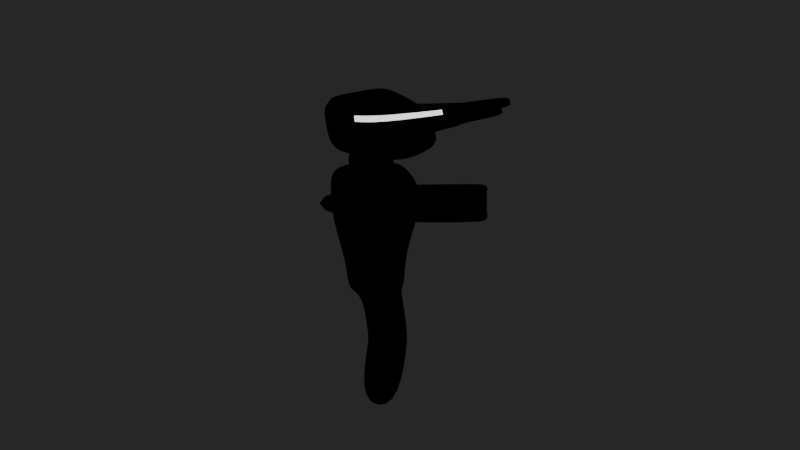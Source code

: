 # Source: Outline_Cell_Shading.blend  (saved by Blender 3.3.6; exported with 4.5.12 LTS)
import bpy
from mathutils import Matrix  # noqa: F401  (used for matrix-valued properties, if any)

bpy.ops.wm.read_factory_settings(use_empty=True)
scene = bpy.context.scene
scene.name = 'Scene'

# ---- collections
col_collection = bpy.data.collections.new('Collection'); scene.collection.children.link(col_collection)
col_testings = bpy.data.collections.new('Testings'); scene.collection.children.link(col_testings)

# ---- materials (node trees are filled in below, after node groups)
mat_material_001 = bpy.data.materials.new('Material.001')
mat_material_001.use_transparent_shadow = False
mat_material = bpy.data.materials.new('Material')
mat_material.alpha_threshold = 0.0
mat_material.use_transparent_shadow = False
mat_material.roughness = 0.5
mat_material.line_color = (0.0, 0.0, 0.0, 1.0)
mat_line = bpy.data.materials.new('Line')
mat_line.use_backface_culling = True

# ---- node groups
ng_auto_smooth = bpy.data.node_groups.new('Auto Smooth', 'GeometryNodeTree')
_s = ng_auto_smooth.interface.new_socket(name='Geometry', in_out='OUTPUT', socket_type='NodeSocketGeometry')
_s = ng_auto_smooth.interface.new_socket(name='Geometry', in_out='INPUT', socket_type='NodeSocketGeometry')
_s = ng_auto_smooth.interface.new_socket(name='Angle', in_out='INPUT', socket_type='NodeSocketFloat')
_s.subtype = 'ANGLE'
_s.min_value = 0.0
_s.max_value = 3.142
ng_auto_smooth.is_modifier = True
_N = ng_auto_smooth.nodes; _L = ng_auto_smooth.links
n0 = _N.new('NodeGroupOutput'); n0.name = 'Group Output'; n0.location = (480, -100)
n1 = _N.new('NodeGroupInput'); n1.name = 'Group Input'; n1.location = (-420, -300)
n2 = _N.new('NodeGroupInput'); n2.name = 'Group Input.001'; n2.location = (-60, -100)
n3 = _N.new('GeometryNodeSetShadeSmooth'); n3.name = 'Set Shade Smooth'; n3.location = (120, -100)
n3.domain = 'EDGE'
n4 = _N.new('GeometryNodeSetShadeSmooth'); n4.name = 'Set Shade Smooth.001'; n4.location = (300, -100)
n5 = _N.new('GeometryNodeInputMeshEdgeAngle'); n5.name = 'Edge Angle'; n5.location = (-420, -220)
n6 = _N.new('GeometryNodeInputEdgeSmooth'); n6.name = 'Is Edge Smooth'; n6.location = (-60, -160)
n7 = _N.new('GeometryNodeInputShadeSmooth'); n7.name = 'Is Face Smooth'; n7.location = (-240, -340)
n8 = _N.new('FunctionNodeBooleanMath'); n8.name = 'Boolean Math'; n8.location = (-60, -220)
n9 = _N.new('FunctionNodeCompare'); n9.name = 'Compare'; n9.location = (-240, -180)
n9.operation = 'LESS_EQUAL'
_L.new(n5.outputs[0], n9.inputs[0])
_L.new(n4.outputs[0], n0.inputs[0])
_L.new(n1.outputs[1], n9.inputs[1])
_L.new(n9.outputs[0], n8.inputs[0])
_L.new(n7.outputs[0], n8.inputs[1])
_L.new(n2.outputs[0], n3.inputs[0])
_L.new(n6.outputs[0], n3.inputs[1])
_L.new(n3.outputs[0], n4.inputs[0])
_L.new(n8.outputs[0], n3.inputs[2])
n0.is_active_output = True

# ---- material node trees
mat_material_001.use_nodes = True; mat_material_001.node_tree.nodes.clear()
_N = mat_material_001.node_tree.nodes; _L = mat_material_001.node_tree.links
n0 = _N.new('ShaderNodeBsdfPrincipled'); n0.name = 'Principled BSDF'; n0.location = (10, 300)
n0.distribution = 'GGX'
n0.subsurface_method = 'RANDOM_WALK_SKIN'
n0.inputs[3].default_value = 1.45
n0.inputs[27].default_value = (0.03968, 0.03968, 0.03968, 1.0)
n0.inputs[28].default_value = 1.0
n1 = _N.new('ShaderNodeOutputMaterial'); n1.name = 'Material Output'; n1.location = (300, 300)
_L.new(n0.outputs[0], n1.inputs[0])
n1.is_active_output = True
mat_material.use_nodes = True; mat_material.node_tree.nodes.clear()
_N = mat_material.node_tree.nodes; _L = mat_material.node_tree.links
n0 = _N.new('ShaderNodeShaderToRGB'); n0.name = 'Shader to RGB'; n0.location = (-517, 253)
n1 = _N.new('ShaderNodeOutputMaterial'); n1.name = 'Material Output'; n1.location = (741, 279)
n2 = _N.new('ShaderNodeEmission'); n2.name = 'Emission'; n2.location = (301, 398)
n3 = _N.new('ShaderNodeBsdfPrincipled'); n3.name = 'Principled BSDF'; n3.location = (-861, 322)
n3.distribution = 'GGX'
n3.subsurface_method = 'RANDOM_WALK_SKIN'
n3.inputs[0].default_value = (0.8, 0.3327, 0.06971, 1.0)
n3.inputs[3].default_value = 1.45
n3.inputs[27].default_value = (0.0, 0.0, 0.0, 1.0)
n3.inputs[28].default_value = 1.0
n4 = _N.new('ShaderNodeMixShader'); n4.name = 'Mix Shader'; n4.location = (462, 313)
n4.inputs[0].default_value = 0.0
n5 = _N.new('ShaderNodeValToRGB'); n5.name = 'ColorRamp'; n5.location = (-247, 140)
n5.color_ramp.interpolation = 'CONSTANT'
while len(n5.color_ramp.elements) > 1: n5.color_ramp.elements.remove(n5.color_ramp.elements[-1])
n5.color_ramp.elements[0].position = 0.0; n5.color_ramp.elements[0].color = (0.009134, 0.004025, 0.001821, 1.0)
_e = n5.color_ramp.elements.new(0.2136); _e.color = (0.02217, 0.008568, 0.002732, 1.0)
_e = n5.color_ramp.elements.new(0.5136); _e.color = (0.2961, 0.1195, 0.02029, 1.0)
_e = n5.color_ramp.elements.new(0.7727); _e.color = (0.7835, 0.5711, 0.2747, 1.0)
n6 = _N.new('NodeUndefined'); n6.name = 'Mix'; n6.location = (52, 371)
n6.inputs[0].default_value = 0.5
n6.inputs[1].default_value = (0.5, 0.5, 0.5)
n6.inputs[2].default_value = 0.0
n6.inputs[3].default_value = 0.0
n6.inputs[4].default_value = (0.0, 0.0, 0.0)
n6.inputs[5].default_value = (0.0, 0.0, 0.0)
_L.new(n3.outputs[0], n0.inputs[0])
_L.new(n0.outputs[0], n5.inputs[0])
_L.new(n5.outputs[0], n6.inputs[7])
_L.new(n0.outputs[0], n6.inputs[6])
_L.new(n6.outputs[2], n2.inputs[0])
_L.new(n2.outputs[0], n4.inputs[1])
_L.new(n3.outputs[0], n4.inputs[2])
_L.new(n4.outputs[0], n1.inputs[0])
n1.is_active_output = True
mat_line.use_nodes = True; mat_line.node_tree.nodes.clear()
_N = mat_line.node_tree.nodes; _L = mat_line.node_tree.links
n0 = _N.new('ShaderNodeOutputMaterial'); n0.name = 'Material Output'; n0.location = (300, 300)
n0.target = 'CYCLES'
n1 = _N.new('ShaderNodeEmission'); n1.name = 'Emission'; n1.location = (-60, 306)
n1.inputs[0].default_value = (0.0, 0.0, 0.0, 1.0)
n2 = _N.new('ShaderNodeOutputMaterial'); n2.name = 'Material Output.001'; n2.location = (0, 0)
n2.target = 'EEVEE'
n3 = _N.new('ShaderNodeMixShader'); n3.name = 'Mix Shader'; n3.location = (0, 0)
n3.label = 'Disable Shadow'
n3.hide = True
n4 = _N.new('ShaderNodeLightPath'); n4.name = 'Light Path'; n4.location = (0, 0)
n4.hide = True
n5 = _N.new('ShaderNodeBsdfTransparent'); n5.name = 'Transparent BSDF'; n5.location = (0, 0)
n5.hide = True
_L.new(n1.outputs[0], n0.inputs[0])
_L.new(n1.outputs[0], n3.inputs[1])
_L.new(n3.outputs[0], n2.inputs[0])
_L.new(n4.outputs[1], n3.inputs[0])
_L.new(n5.outputs[0], n3.inputs[2])
n0.is_active_output = True

# ---- world
world_world = bpy.data.worlds.new('World'); scene.world = world_world
world_world.use_nodes = True; world_world.node_tree.nodes.clear()
_N = world_world.node_tree.nodes; _L = world_world.node_tree.links
n0 = _N.new('ShaderNodeOutputWorld'); n0.name = 'World Output'; n0.location = (300, 300)
n1 = _N.new('ShaderNodeBackground'); n1.name = 'Background'; n1.location = (10, 300)
n1.inputs[0].default_value = (0.01885, 0.01885, 0.01885, 1.0)
_L.new(n1.outputs[0], n0.inputs[0])
n0.is_active_output = True
world_world.color = (0.05088, 0.05088, 0.05088)
world_world.use_sun_shadow = False
world_world.sun_shadow_jitter_overblur = 0.0

# ---- cameras
cam_camera = bpy.data.cameras.new('Camera')
cam_camera.clip_end = 100.0
cam_camera.ortho_scale = 7.314

# ---- lights
light_sun = bpy.data.lights.new('Sun', 'SUN')
light_sun.transmission_factor = 0.0
light_sun.use_shadow = False
light_sun.energy = 7.29
light_sun.shadow_soft_size = 0.125
light_spot = bpy.data.lights.new('Spot', 'SPOT')
light_spot.color = (0.5926, 0.4077, 0.1459)
light_spot.transmission_factor = 0.0
light_spot.energy = 3000.0
light_spot.shadow_soft_size = 0.25
light_spot.use_absolute_resolution = True

# ---- meshes
me_plane = bpy.data.meshes.new('Plane')
me_plane.from_pydata([(-23.44, -23.44, 0.0), (-23.44, 23.44, 0.0), (0.0, -23.44, 0.0), (0.0, 23.44, 0.0)], [], [(0, 2, 3, 1)])
_uv = me_plane.uv_layers.new(name='UVMap')
_uv.uv.foreach_set('vector', [0.0, 0.0, 0.5, 0.0, 0.5, 1.0, 0.0, 1.0])
me_plane.materials.append(mat_material_001)
me_plane.update()
me_cube_003 = bpy.data.meshes.new('Cube.003')
me_cube_003.from_pydata([(-1.393, -0.8335, 0.7318), (-1.128, -1.072, 0.7152), (-1.315, -1.002, 0.7201), (-1.128, 0.9621, 0.8569), (-1.393, 0.725, 0.8404), (-1.315, 0.8927, 0.8521), (-1.678, -0.3338, -2.105), (-1.421, -0.571, -2.127), (-1.603, -0.5015, -2.12), (-1.42, 0.9621, -1.985), (-1.678, 0.725, -2.007), (-1.602, 0.8927, -1.991), (-1.422, -0.5151, -2.928), (-1.678, -0.2781, -2.905), (-1.603, -0.4457, -2.921), (-1.678, 0.725, -2.809), (-1.421, 0.9621, -2.786), (-1.603, 0.8927, -2.793), (-1.946, 1.346, 0.1487), (-2.208, 0.725, 0.1318), (-2.131, 0.8927, 0.1438), (-1.948, 1.346, -0.8), (-2.208, 0.725, -0.8175), (-2.132, 0.8927, -0.8052), (-2.208, -0.7179, -0.9241), (-1.949, -0.9562, -0.9417), (-2.132, -0.8864, -0.9366), (-2.208, -0.7842, 0.02404), (-1.947, -1.022, 0.007042), (-2.131, -0.9526, 0.01202), (0.0, -1.072, 0.7152), (0.0, -1.022, 0.007042), (0.0, -0.571, -2.127), (0.0, -0.5151, -2.928), (0.0, -0.9562, -0.9417), (0.0, 0.9621, 0.8569), (4.839e-08, 1.346, 0.1487), (4.839e-08, 1.346, -0.8), (0.0, 0.9621, -1.985), (0.0, 0.9621, -2.786), (-1.508, 0.03135, -4.383), (-1.508, 1.08, -4.235), (-0.2241, 0.03135, -4.383), (-0.2241, 1.08, -4.235), (-1.508, -0.2642, -6.482), (-1.508, 0.0543, -4.507), (-1.508, 0.7815, -6.651), (-1.508, 1.1, -4.676), (-0.2241, -0.2642, -6.482), (-0.2241, 0.0543, -4.507), (-0.2241, 0.7815, -6.651), (-0.2241, 1.1, -4.676), (-0.2241, -0.1785, -2.896), (-0.2241, 0.877, -2.794), (-1.508, -0.1785, -2.896), (-1.508, 0.877, -2.794), (1.393, -0.8335, 0.7318), (1.128, -1.072, 0.7152), (1.315, -1.002, 0.7201), (1.128, 0.9621, 0.8569), (1.393, 0.725, 0.8404), (1.315, 0.8927, 0.8521), (1.678, -0.3338, -2.105), (1.421, -0.571, -2.127), (1.603, -0.5015, -2.12), (1.42, 0.9621, -1.985), (1.678, 0.725, -2.007), (1.602, 0.8927, -1.991), (1.422, -0.5151, -2.928), (1.678, -0.2781, -2.905), (1.603, -0.4457, -2.921), (1.678, 0.725, -2.809), (1.421, 0.9621, -2.786), (1.603, 0.8927, -2.793), (1.946, 1.346, 0.1487), (2.208, 0.725, 0.1318), (2.131, 0.8927, 0.1438), (1.948, 1.346, -0.8), (2.208, 0.725, -0.8175), (2.132, 0.8927, -0.8052), (2.208, -0.7179, -0.9241), (1.949, -0.9562, -0.9417), (2.132, -0.8864, -0.9366), (2.208, -0.7842, 0.02404), (1.947, -1.022, 0.007042), (2.131, -0.9526, 0.01202), (1.508, 0.03135, -4.383), (1.508, 1.08, -4.235), (0.2241, 0.03135, -4.383), (0.2241, 1.08, -4.235), (1.508, -0.2642, -6.482), (1.508, 0.0543, -4.507), (1.508, 0.7815, -6.651), (1.508, 1.1, -4.676), (0.2241, -0.2642, -6.482), (0.2241, 0.0543, -4.507), (0.2241, 0.7815, -6.651), (0.2241, 1.1, -4.676), (0.2241, -0.1785, -2.896), (0.2241, 0.877, -2.794), (1.508, -0.1785, -2.896), (1.508, 0.877, -2.794), (-1.0, -0.6736, 1.288), (-1.0, 1.176, 1.118), (-1.0, 0.5681, 3.056), (-0.64, 1.653, 2.472), (-0.64, 2.011, 1.495), (-1.0, -0.8068, 1.835), (-1.0, -0.8996, 2.45), (-1.0, 0.7662, 2.378), (-1.0, 0.9644, 1.699), (-0.64, 1.773, 2.147), (-0.64, 1.892, 1.821), (-1.0, 0.6933, 1.089), (-1.0, 0.185, 3.039), (-1.0, 0.5817, 1.709), (-1.0, 0.3983, 2.413), (-1.0, -1.274, 2.358), (-1.0, -1.071, 1.451), (-1.0, -1.188, 1.791), (-1.0, -0.9554, 2.813), (-1.0, -1.251, 2.488), (-1.0, -1.183, 2.619), (-1.0, -1.079, 2.734), (-1.095, -0.7594, 1.856), (-1.095, 0.3544, 2.389), (-1.095, -0.8452, 2.423), (-1.095, 0.5238, 1.739), (4.259e-08, 1.176, 1.118), (4.259e-08, 2.011, 1.495), (4.259e-08, 0.6933, 1.089), (4.259e-08, 0.5681, 3.056), (4.259e-08, -0.6736, 1.288), (4.259e-08, 1.653, 2.472), (4.259e-08, 1.892, 1.821), (4.259e-08, 1.773, 2.147), (4.259e-08, 0.185, 3.039), (4.259e-08, -1.188, 1.791), (4.259e-08, -1.071, 1.451), (4.259e-08, -1.079, 2.734), (4.259e-08, -1.183, 2.619), (4.259e-08, -1.251, 2.488), (4.259e-08, -0.9554, 2.813), (4.259e-08, -1.274, 2.358), (1.0, -0.6736, 1.288), (1.0, 1.176, 1.118), (1.0, 0.5681, 3.056), (0.64, 1.653, 2.472), (0.64, 2.011, 1.495), (1.0, -0.8068, 1.835), (1.0, -0.8996, 2.45), (1.0, 0.7662, 2.378), (1.0, 0.9644, 1.699), (0.64, 1.773, 2.147), (0.64, 1.892, 1.821), (1.0, 0.6933, 1.089), (1.0, 0.185, 3.039), (1.0, 0.5817, 1.709), (1.0, 0.3983, 2.413), (1.0, -1.274, 2.358), (1.0, -1.071, 1.451), (1.0, -1.188, 1.791), (1.0, -0.9554, 2.813), (1.0, -1.251, 2.488), (1.0, -1.183, 2.619), (1.0, -1.079, 2.734), (1.095, -0.7594, 1.856), (1.095, 0.3544, 2.389), (1.095, -0.8452, 2.423), (1.095, 0.5238, 1.739), (9.003e-09, 0.6808, 0.5412), (9.003e-09, 0.6808, 1.421), (9.003e-09, -0.6053, 0.5412), (9.003e-09, -0.6053, 1.421), (-0.1254, -0.5929, 0.5412), (-0.1254, -0.5929, 1.421), (-0.2461, -0.5563, 0.5412), (-0.2461, -0.5563, 1.421), (-0.3573, -0.4969, 0.5412), (-0.3573, -0.4969, 1.421), (-0.4547, -0.4169, 0.5412), (-0.4547, -0.4169, 1.421), (-0.5347, -0.3195, 0.5412), (-0.5347, -0.3195, 1.421), (-0.5941, -0.2083, 0.5412), (-0.5941, -0.2083, 1.421), (-0.6307, -0.08769, 0.5412), (-0.6307, -0.08769, 1.421), (-0.643, 0.03776, 0.5412), (-0.643, 0.03776, 1.421), (-0.6307, 0.1632, 0.5412), (-0.6307, 0.1632, 1.421), (-0.5941, 0.2838, 0.5412), (-0.5941, 0.2838, 1.421), (-0.5347, 0.395, 0.5412), (-0.5347, 0.395, 1.421), (-0.4547, 0.4925, 0.5412), (-0.4547, 0.4925, 1.421), (-0.3573, 0.5724, 0.5412), (-0.3573, 0.5724, 1.421), (-0.2461, 0.6318, 0.5412), (-0.2461, 0.6318, 1.421), (-0.1254, 0.6684, 0.5412), (-0.1254, 0.6684, 1.421), (0.1254, -0.5929, 0.5412), (0.1254, -0.5929, 1.421), (0.2461, -0.5563, 0.5412), (0.2461, -0.5563, 1.421), (0.3573, -0.4969, 0.5412), (0.3573, -0.4969, 1.421), (0.4547, -0.4169, 0.5412), (0.4547, -0.4169, 1.421), (0.5347, -0.3195, 0.5412), (0.5347, -0.3195, 1.421), (0.5941, -0.2083, 0.5412), (0.5941, -0.2083, 1.421), (0.6307, -0.08769, 0.5412), (0.6307, -0.08769, 1.421), (0.643, 0.03776, 0.5412), (0.643, 0.03776, 1.421), (0.6307, 0.1632, 0.5412), (0.6307, 0.1632, 1.421), (0.5941, 0.2838, 0.5412), (0.5941, 0.2838, 1.421), (0.5347, 0.395, 0.5412), (0.5347, 0.395, 1.421), (0.4547, 0.4925, 0.5412), (0.4547, 0.4925, 1.421), (0.3573, 0.5724, 0.5412), (0.3573, 0.5724, 1.421), (0.2461, 0.6318, 0.5412), (0.2461, 0.6318, 1.421), (0.1254, 0.6684, 0.5412), (0.1254, 0.6684, 1.421), (-1.37, 0.2321, 2.324), (-1.37, 0.3628, 1.822), (-1.37, -0.6938, 2.35), (-1.37, -0.6275, 1.912), (-1.19, -0.7594, 1.856), (-1.19, -0.8452, 2.423), (-1.19, 0.5238, 1.739), (-1.19, 0.3544, 2.389), (-1.332, 2.606, 2.461), (-1.228, 2.606, 2.461), (-1.228, 2.659, 2.256), (-1.332, 2.659, 2.256), (-1.37, 2.596, 2.497), (-1.19, 2.596, 2.497), (-1.19, 2.669, 2.22), (-1.37, 2.669, 2.22), (-1.332, 4.167, 2.694), (-1.228, 4.167, 2.694), (-1.228, 4.197, 2.58), (-1.332, 4.197, 2.58), (-1.095, 0.5238, 1.739), (-1.095, -0.8452, 2.423), (-1.095, -0.7594, 1.856), (-1.095, 0.3544, 2.389), (-1.37, 0.2757, 2.156), (-1.37, 0.3193, 1.989), (-1.37, -0.6496, 2.058), (-1.37, -0.6717, 2.204), (-1.19, -0.788, 2.045), (-1.19, -0.8166, 2.234), (-1.19, 0.4109, 2.173), (-1.19, 0.4674, 1.956), (-1.37, 2.621, 2.405), (-1.37, 2.645, 2.312), (-1.19, 2.621, 2.405), (-1.19, 2.645, 2.312), (-1.332, 2.624, 2.393), (-1.332, 2.641, 2.324), (-1.228, 2.624, 2.393), (-1.228, 2.641, 2.324), (-1.332, 4.177, 2.656), (-1.332, 4.187, 2.618), (-1.228, 4.177, 2.656), (-1.228, 4.187, 2.618), (-1.095, 0.4674, 1.956), (-1.095, 0.4109, 2.173), (-1.095, -0.8166, 2.234), (-1.095, -0.788, 2.045), (-1.19, 2.58, 2.2), (-1.19, 2.504, 2.493), (-1.37, 2.499, 2.49), (-1.37, 2.573, 2.203), (-1.37, 2.548, 2.299), (-1.37, 2.524, 2.394), (-1.19, 2.529, 2.395), (-1.19, 2.555, 2.297), (-1.37, -0.5663, 2.346), (-1.37, -0.4911, 1.899), (-1.19, -0.5827, 1.84), (-1.19, -0.68, 2.419), (-1.095, -0.68, 2.419), (-1.095, -0.5827, 1.84), (-1.37, -0.5162, 2.048), (-1.37, -0.5412, 2.197), (-1.095, -0.6476, 2.226), (-1.095, -0.6151, 2.033), (1.37, 0.2321, 2.324), (1.37, 0.3628, 1.822), (1.37, -0.6938, 2.35), (1.37, -0.6275, 1.912), (1.19, -0.7594, 1.856), (1.19, -0.8452, 2.423), (1.19, 0.5238, 1.739), (1.19, 0.3544, 2.389), (1.332, 2.606, 2.461), (1.228, 2.606, 2.461), (1.228, 2.659, 2.256), (1.332, 2.659, 2.256), (1.37, 2.596, 2.497), (1.19, 2.596, 2.497), (1.19, 2.669, 2.22), (1.37, 2.669, 2.22), (1.332, 4.167, 2.694), (1.228, 4.167, 2.694), (1.228, 4.197, 2.58), (1.332, 4.197, 2.58), (1.095, 0.5238, 1.739), (1.095, -0.8452, 2.423), (1.095, -0.7594, 1.856), (1.095, 0.3544, 2.389), (1.37, 0.2757, 2.156), (1.37, 0.3193, 1.989), (1.37, -0.6496, 2.058), (1.37, -0.6717, 2.204), (1.19, -0.788, 2.045), (1.19, -0.8166, 2.234), (1.19, 0.4109, 2.173), (1.19, 0.4674, 1.956), (1.37, 2.621, 2.405), (1.37, 2.645, 2.312), (1.19, 2.621, 2.405), (1.19, 2.645, 2.312), (1.332, 2.624, 2.393), (1.332, 2.641, 2.324), (1.228, 2.624, 2.393), (1.228, 2.641, 2.324), (1.332, 4.177, 2.656), (1.332, 4.187, 2.618), (1.228, 4.177, 2.656), (1.228, 4.187, 2.618), (1.095, 0.4674, 1.956), (1.095, 0.4109, 2.173), (1.095, -0.8166, 2.234), (1.095, -0.788, 2.045), (1.19, 2.58, 2.2), (1.19, 2.504, 2.493), (1.37, 2.499, 2.49), (1.37, 2.573, 2.203), (1.37, 2.548, 2.299), (1.37, 2.524, 2.394), (1.19, 2.529, 2.395), (1.19, 2.555, 2.297), (1.37, -0.5663, 2.346), (1.37, -0.4911, 1.899), (1.19, -0.5827, 1.84), (1.19, -0.68, 2.419), (1.095, -0.68, 2.419), (1.095, -0.5827, 1.84), (1.37, -0.5162, 2.048), (1.37, -0.5412, 2.197), (1.095, -0.6476, 2.226), (1.095, -0.6151, 2.033), (-2.602, 3.268, -0.007019), (-2.602, -1.47, -0.007019), (-2.602, 3.268, -0.8519), (-2.602, -1.47, -0.8519), (-3.662, 3.268, -0.007019), (-3.662, -1.47, -0.007019), (-3.662, 3.268, -0.8519), (-3.662, -1.47, -0.8519), (2.602, 3.268, -0.007019), (2.602, -1.47, -0.007019), (2.602, 3.268, -0.8519), (2.602, -1.47, -0.8519), (3.662, 3.268, -0.007019), (3.662, -1.47, -0.007019), (3.662, 3.268, -0.8519), (3.662, -1.47, -0.8519), (-2.719, -0.05988, -0.4079), (-2.097, -0.05988, -0.4079), (-2.719, -0.06163, -0.4688), (-2.097, -0.06163, -0.4688), (-2.719, -0.07522, -0.5282), (-2.097, -0.07522, -0.5282), (-2.719, -0.1002, -0.5839), (-2.097, -0.1002, -0.5839), (-2.719, -0.1355, -0.6336), (-2.097, -0.1355, -0.6336), (-2.719, -0.1798, -0.6754), (-2.097, -0.1798, -0.6754), (-2.719, -0.2314, -0.7078), (-2.097, -0.2314, -0.7078), (-2.719, -0.2884, -0.7295), (-2.097, -0.2884, -0.7295), (-2.719, -0.3485, -0.7397), (-2.097, -0.3485, -0.7397), (-2.719, -0.4094, -0.738), (-2.097, -0.4094, -0.738), (-2.719, -0.4689, -0.7244), (-2.097, -0.4689, -0.7244), (-2.719, -0.5245, -0.6994), (-2.097, -0.5245, -0.6994), (-2.719, -0.5742, -0.6641), (-2.097, -0.5742, -0.6641), (-2.719, -0.6161, -0.6198), (-2.097, -0.6161, -0.6198), (-2.719, -0.6485, -0.5682), (-2.097, -0.6485, -0.5682), (-2.719, -0.6702, -0.5112), (-2.097, -0.6702, -0.5112), (-2.719, -0.6803, -0.4511), (-2.097, -0.6803, -0.4511), (-2.719, -0.6786, -0.3902), (-2.097, -0.6786, -0.3902), (-2.719, -0.665, -0.3307), (-2.097, -0.665, -0.3307), (-2.719, -0.6401, -0.2751), (-2.097, -0.6401, -0.2751), (-2.719, -0.6048, -0.2254), (-2.097, -0.6048, -0.2254), (-2.719, -0.5604, -0.1835), (-2.097, -0.5604, -0.1835), (-2.719, -0.5088, -0.1511), (-2.097, -0.5088, -0.1511), (-2.719, -0.4518, -0.1294), (-2.097, -0.4518, -0.1294), (-2.719, -0.3917, -0.1192), (-2.097, -0.3917, -0.1192), (-2.719, -0.3308, -0.121), (-2.097, -0.3308, -0.121), (-2.719, -0.2714, -0.1346), (-2.097, -0.2714, -0.1346), (-2.719, -0.2157, -0.1595), (-2.097, -0.2157, -0.1595), (-2.719, -0.166, -0.1948), (-2.097, -0.166, -0.1948), (-2.719, -0.1242, -0.2392), (-2.097, -0.1242, -0.2392), (-2.719, -0.09177, -0.2908), (-2.097, -0.09177, -0.2908), (-2.719, -0.07006, -0.3478), (-2.097, -0.07006, -0.3478), (2.719, -0.05988, -0.4079), (2.097, -0.05988, -0.4079), (2.719, -0.06163, -0.4688), (2.097, -0.06163, -0.4688), (2.719, -0.07522, -0.5282), (2.097, -0.07522, -0.5282), (2.719, -0.1002, -0.5839), (2.097, -0.1002, -0.5839), (2.719, -0.1355, -0.6336), (2.097, -0.1355, -0.6336), (2.719, -0.1798, -0.6754), (2.097, -0.1798, -0.6754), (2.719, -0.2314, -0.7078), (2.097, -0.2314, -0.7078), (2.719, -0.2884, -0.7295), (2.097, -0.2884, -0.7295), (2.719, -0.3485, -0.7397), (2.097, -0.3485, -0.7397), (2.719, -0.4094, -0.738), (2.097, -0.4094, -0.738), (2.719, -0.4689, -0.7244), (2.097, -0.4689, -0.7244), (2.719, -0.5245, -0.6994), (2.097, -0.5245, -0.6994), (2.719, -0.5742, -0.6641), (2.097, -0.5742, -0.6641), (2.719, -0.6161, -0.6198), (2.097, -0.6161, -0.6198), (2.719, -0.6485, -0.5682), (2.097, -0.6485, -0.5682), (2.719, -0.6702, -0.5112), (2.097, -0.6702, -0.5112), (2.719, -0.6803, -0.4511), (2.097, -0.6803, -0.4511), (2.719, -0.6786, -0.3902), (2.097, -0.6786, -0.3902), (2.719, -0.665, -0.3307), (2.097, -0.665, -0.3307), (2.719, -0.6401, -0.2751), (2.097, -0.6401, -0.2751), (2.719, -0.6048, -0.2254), (2.097, -0.6048, -0.2254), (2.719, -0.5604, -0.1835), (2.097, -0.5604, -0.1835), (2.719, -0.5088, -0.1511), (2.097, -0.5088, -0.1511), (2.719, -0.4518, -0.1294), (2.097, -0.4518, -0.1294), (2.719, -0.3917, -0.1192), (2.097, -0.3917, -0.1192), (2.719, -0.3308, -0.121), (2.097, -0.3308, -0.121), (2.719, -0.2714, -0.1346), (2.097, -0.2714, -0.1346), (2.719, -0.2157, -0.1595), (2.097, -0.2157, -0.1595), (2.719, -0.166, -0.1948), (2.097, -0.166, -0.1948), (2.719, -0.1242, -0.2392), (2.097, -0.1242, -0.2392), (2.719, -0.09177, -0.2908), (2.097, -0.09177, -0.2908), (2.719, -0.07006, -0.3478), (2.097, -0.07006, -0.3478)], [], [(27, 0, 4, 19), (32, 7, 12, 33), (31, 30, 1, 28), (31, 28, 25, 34), (6, 10, 15, 13), (27, 19, 22, 24), (34, 25, 7, 32), (24, 22, 10, 6), (0, 27, 29, 2), (2, 29, 28, 1), (3, 18, 20, 5), (5, 20, 19, 4), (18, 21, 23, 20), (20, 23, 22, 19), (25, 28, 29, 26), (26, 29, 27, 24), (21, 9, 11, 23), (23, 11, 10, 22), (7, 25, 26, 8), (8, 26, 24, 6), (15, 10, 11, 17), (17, 11, 9, 16), (6, 13, 14, 8), (8, 14, 12, 7), (9, 38, 39, 16), (21, 37, 38, 9), (18, 36, 37, 21), (18, 3, 35, 36), (3, 5, 4, 0, 2, 1, 30, 35), (43, 51, 47, 41), (44, 45, 47, 46), (46, 47, 51, 50), (50, 51, 49, 48), (48, 49, 45, 44), (46, 50, 48, 44), (42, 49, 51, 43), (41, 47, 45, 40), (40, 45, 49, 42), (14, 54, 52, 33, 12), (39, 53, 55, 17, 16), (41, 40, 54, 55), (43, 41, 55, 53), (52, 42, 43, 53), (54, 40, 42, 52), (15, 17, 55, 54, 14, 13), (33, 52, 53, 39), (83, 75, 60, 56), (32, 33, 68, 63), (31, 84, 57, 30), (31, 34, 81, 84), (62, 69, 71, 66), (83, 80, 78, 75), (34, 32, 63, 81), (80, 62, 66, 78), (56, 58, 85, 83), (58, 57, 84, 85), (59, 61, 76, 74), (61, 60, 75, 76), (74, 76, 79, 77), (76, 75, 78, 79), (81, 82, 85, 84), (82, 80, 83, 85), (77, 79, 67, 65), (79, 78, 66, 67), (63, 64, 82, 81), (64, 62, 80, 82), (71, 73, 67, 66), (73, 72, 65, 67), (62, 64, 70, 69), (64, 63, 68, 70), (65, 72, 39, 38), (77, 65, 38, 37), (74, 77, 37, 36), (74, 36, 35, 59), (59, 35, 30, 57, 58, 56, 60, 61), (89, 87, 93, 97), (90, 92, 93, 91), (92, 96, 97, 93), (96, 94, 95, 97), (94, 90, 91, 95), (92, 90, 94, 96), (88, 89, 97, 95), (87, 86, 91, 93), (86, 88, 95, 91), (70, 68, 33, 98, 100), (39, 72, 73, 101, 99), (87, 101, 100, 86), (89, 99, 101, 87), (98, 99, 89, 88), (100, 98, 88, 86), (71, 69, 70, 100, 101, 73), (33, 39, 99, 98), (114, 136, 131, 104), (107, 102, 118, 119), (109, 104, 105, 111), (135, 111, 105, 133), (103, 110, 112, 106), (110, 109, 111, 112), (116, 114, 104, 109), (113, 115, 110, 103), (134, 112, 111, 135), (108, 120, 114, 116), (102, 107, 115, 113), (129, 106, 112, 134), (130, 132, 102, 113), (131, 133, 105, 104), (132, 138, 118, 102), (108, 107, 119, 117), (120, 108, 122, 123), (122, 108, 117, 121), (116, 115, 127, 125), (107, 108, 126, 124), (108, 116, 125, 126), (115, 107, 124, 127), (126, 125, 127, 124), (117, 143, 141, 121), (122, 121, 141, 140), (119, 137, 143, 117), (123, 122, 140, 139), (123, 139, 142, 120), (118, 138, 137, 119), (120, 142, 136, 114), (106, 129, 128, 103), (130, 113, 103, 128), (115, 116, 109, 110), (156, 146, 131, 136), (149, 161, 160, 144), (151, 153, 147, 146), (135, 133, 147, 153), (145, 148, 154, 152), (152, 154, 153, 151), (158, 151, 146, 156), (155, 145, 152, 157), (134, 135, 153, 154), (150, 158, 156, 162), (144, 155, 157, 149), (129, 134, 154, 148), (130, 155, 144, 132), (131, 146, 147, 133), (132, 144, 160, 138), (150, 159, 161, 149), (162, 165, 164, 150), (164, 163, 159, 150), (158, 167, 169, 157), (149, 166, 168, 150), (150, 168, 167, 158), (157, 169, 166, 149), (168, 166, 169, 167), (159, 163, 141, 143), (164, 140, 141, 163), (161, 159, 143, 137), (165, 139, 140, 164), (165, 162, 142, 139), (160, 161, 137, 138), (162, 156, 136, 142), (148, 145, 128, 129), (130, 128, 145, 155), (157, 152, 151, 158), (172, 173, 175, 174), (174, 175, 177, 176), (176, 177, 179, 178), (178, 179, 181, 180), (180, 181, 183, 182), (182, 183, 185, 184), (184, 185, 187, 186), (186, 187, 189, 188), (188, 189, 191, 190), (190, 191, 193, 192), (192, 193, 195, 194), (194, 195, 197, 196), (196, 197, 199, 198), (198, 199, 201, 200), (172, 174, 176, 178, 180, 182, 184, 186, 188, 190, 192, 194, 196, 198, 200, 202, 170), (200, 201, 203, 202), (202, 203, 171, 170), (173, 171, 203, 201, 199, 197, 195, 193, 191, 189, 187, 185, 183, 181, 179, 177, 175), (172, 204, 205, 173), (204, 206, 207, 205), (206, 208, 209, 207), (208, 210, 211, 209), (210, 212, 213, 211), (212, 214, 215, 213), (214, 216, 217, 215), (216, 218, 219, 217), (218, 220, 221, 219), (220, 222, 223, 221), (222, 224, 225, 223), (224, 226, 227, 225), (226, 228, 229, 227), (228, 230, 231, 229), (172, 170, 232, 230, 228, 226, 224, 222, 220, 218, 216, 214, 212, 210, 208, 206, 204), (230, 232, 233, 231), (232, 170, 171, 233), (173, 205, 207, 209, 211, 213, 215, 217, 219, 221, 223, 225, 227, 229, 231, 233, 171), (263, 239, 236, 261), (295, 256, 238, 292), (293, 241, 234, 290), (292, 238, 237, 291), (297, 290, 234, 258), (289, 282, 248, 269), (294, 257, 241, 293), (280, 255, 239, 263), (278, 254, 240, 265), (270, 242, 250, 274), (287, 284, 246, 266), (282, 285, 249, 248), (284, 283, 247, 246), (243, 242, 246, 247), (245, 244, 248, 249), (271, 245, 249, 267), (272, 243, 247, 268), (277, 252, 253, 275), (242, 243, 251, 250), (273, 244, 252, 277), (244, 245, 253, 252), (243, 272, 276, 251), (272, 273, 277, 276), (251, 276, 274, 250), (276, 277, 275, 274), (244, 273, 269, 248), (273, 272, 268, 269), (242, 270, 266, 246), (270, 271, 267, 266), (285, 286, 267, 249), (286, 287, 266, 267), (245, 271, 275, 253), (271, 270, 274, 275), (257, 279, 264, 241), (279, 278, 265, 264), (256, 281, 262, 238), (281, 280, 263, 262), (283, 288, 268, 247), (288, 289, 269, 268), (291, 296, 259, 235), (296, 297, 258, 259), (238, 262, 260, 237), (262, 263, 261, 260), (264, 265, 289, 288), (241, 264, 288, 283), (259, 258, 287, 286), (235, 259, 286, 285), (234, 241, 283, 284), (240, 235, 285, 282), (258, 234, 284, 287), (265, 240, 282, 289), (260, 261, 297, 296), (237, 260, 296, 291), (255, 294, 293, 239), (261, 236, 290, 297), (240, 292, 291, 235), (239, 293, 290, 236), (254, 295, 292, 240), (257, 294, 298, 279), (294, 255, 280, 298), (279, 298, 299, 278), (298, 280, 281, 299), (278, 299, 295, 254), (299, 281, 256, 295), (329, 327, 302, 305), (361, 358, 304, 322), (359, 356, 300, 307), (358, 357, 303, 304), (363, 324, 300, 356), (355, 335, 314, 348), (360, 359, 307, 323), (346, 329, 305, 321), (344, 331, 306, 320), (336, 340, 316, 308), (353, 332, 312, 350), (348, 314, 315, 351), (350, 312, 313, 349), (309, 313, 312, 308), (311, 315, 314, 310), (337, 333, 315, 311), (338, 334, 313, 309), (343, 341, 319, 318), (308, 316, 317, 309), (339, 343, 318, 310), (310, 318, 319, 311), (309, 317, 342, 338), (338, 342, 343, 339), (317, 316, 340, 342), (342, 340, 341, 343), (310, 314, 335, 339), (339, 335, 334, 338), (308, 312, 332, 336), (336, 332, 333, 337), (351, 315, 333, 352), (352, 333, 332, 353), (311, 319, 341, 337), (337, 341, 340, 336), (323, 307, 330, 345), (345, 330, 331, 344), (322, 304, 328, 347), (347, 328, 329, 346), (349, 313, 334, 354), (354, 334, 335, 355), (357, 301, 325, 362), (362, 325, 324, 363), (304, 303, 326, 328), (328, 326, 327, 329), (330, 354, 355, 331), (307, 349, 354, 330), (325, 352, 353, 324), (301, 351, 352, 325), (300, 350, 349, 307), (306, 348, 351, 301), (324, 353, 350, 300), (331, 355, 348, 306), (326, 362, 363, 327), (303, 357, 362, 326), (321, 305, 359, 360), (327, 363, 356, 302), (306, 301, 357, 358), (305, 302, 356, 359), (320, 306, 358, 361), (323, 345, 364, 360), (360, 364, 346, 321), (345, 344, 365, 364), (364, 365, 347, 346), (344, 320, 361, 365), (365, 361, 322, 347), (367, 369, 368, 366), (371, 370, 372, 373), (366, 368, 372, 370), (367, 366, 370, 371), (369, 367, 371, 373), (368, 369, 373, 372), (375, 374, 376, 377), (379, 381, 380, 378), (374, 378, 380, 376), (375, 379, 378, 374), (377, 381, 379, 375), (376, 380, 381, 377), (382, 383, 385, 384), (384, 385, 387, 386), (386, 387, 389, 388), (388, 389, 391, 390), (390, 391, 393, 392), (392, 393, 395, 394), (394, 395, 397, 396), (396, 397, 399, 398), (398, 399, 401, 400), (400, 401, 403, 402), (402, 403, 405, 404), (404, 405, 407, 406), (406, 407, 409, 408), (408, 409, 411, 410), (410, 411, 413, 412), (412, 413, 415, 414), (414, 415, 417, 416), (416, 417, 419, 418), (418, 419, 421, 420), (420, 421, 423, 422), (422, 423, 425, 424), (424, 425, 427, 426), (426, 427, 429, 428), (428, 429, 431, 430), (430, 431, 433, 432), (432, 433, 435, 434), (434, 435, 437, 436), (436, 437, 439, 438), (438, 439, 441, 440), (440, 441, 443, 442), (385, 383, 445, 443, 441, 439, 437, 435, 433, 431, 429, 427, 425, 423, 421, 419, 417, 415, 413, 411, 409, 407, 405, 403, 401, 399, 397, 395, 393, 391, 389, 387), (442, 443, 445, 444), (444, 445, 383, 382), (382, 384, 386, 388, 390, 392, 394, 396, 398, 400, 402, 404, 406, 408, 410, 412, 414, 416, 418, 420, 422, 424, 426, 428, 430, 432, 434, 436, 438, 440, 442, 444), (446, 448, 449, 447), (448, 450, 451, 449), (450, 452, 453, 451), (452, 454, 455, 453), (454, 456, 457, 455), (456, 458, 459, 457), (458, 460, 461, 459), (460, 462, 463, 461), (462, 464, 465, 463), (464, 466, 467, 465), (466, 468, 469, 467), (468, 470, 471, 469), (470, 472, 473, 471), (472, 474, 475, 473), (474, 476, 477, 475), (476, 478, 479, 477), (478, 480, 481, 479), (480, 482, 483, 481), (482, 484, 485, 483), (484, 486, 487, 485), (486, 488, 489, 487), (488, 490, 491, 489), (490, 492, 493, 491), (492, 494, 495, 493), (494, 496, 497, 495), (496, 498, 499, 497), (498, 500, 501, 499), (500, 502, 503, 501), (502, 504, 505, 503), (504, 506, 507, 505), (449, 451, 453, 455, 457, 459, 461, 463, 465, 467, 469, 471, 473, 475, 477, 479, 481, 483, 485, 487, 489, 491, 493, 495, 497, 499, 501, 503, 505, 507, 509, 447), (506, 508, 509, 507), (508, 446, 447, 509), (446, 508, 506, 504, 502, 500, 498, 496, 494, 492, 490, 488, 486, 484, 482, 480, 478, 476, 474, 472, 470, 468, 466, 464, 462, 460, 458, 456, 454, 452, 450, 448)])
me_cube_003.polygons.foreach_set('material_index', [0, 0, 0, 0, 0, 0, 0, 0, 0, 0, 0, 0, 0, 0, 0, 0, 0, 0, 0, 0, 0, 0, 0, 0, 0, 0, 0, 0, 0, 0, 0, 0, 0, 0, 0, 0, 0, 0, 0, 0, 0, 0, 0, 0, 0, 0, 0, 0, 0, 0, 0, 0, 0, 0, 0, 0, 0, 0, 0, 0, 0, 0, 0, 0, 0, 0, 0, 0, 0, 0, 0, 0, 0, 0, 0, 0, 0, 0, 0, 0, 0, 0, 0, 0, 0, 0, 0, 0, 0, 0, 0, 0, 0, 0, 0, 0, 0, 0, 0, 0, 0, 0, 0, 0, 0, 0, 0, 0, 0, 0, 0, 0, 0, 0, 0, 0, 0, 0, 0, 0, 0, 0, 0, 0, 0, 0, 0, 0, 0, 0, 0, 0, 0, 0, 0, 0, 0, 0, 0, 0, 0, 0, 0, 0, 0, 0, 0, 0, 0, 0, 0, 0, 0, 0, 0, 0, 0, 0, 0, 0, 0, 0, 0, 0, 0, 0, 0, 0, 0, 0, 0, 0, 0, 0, 0, 0, 0, 0, 0, 0, 0, 0, 0, 0, 0, 0, 0, 0, 0, 0, 0, 0, 0, 0, 0, 0, 0, 0, 0, 0, 0, 0, 0, 0, 0, 0, 0, 0, 0, 0, 0, 0, 0, 0, 0, 0, 0, 0, 0, 0, 0, 0, 0, 0, 0, 0, 0, 0, 0, 0, 0, 0, 0, 0, 2, 0, 0, 0, 0, 2, 0, 0, 0, 0, 0, 0, 0, 0, 0, 0, 0, 0, 0, 0, 0, 0, 0, 0, 0, 0, 0, 0, 0, 0, 0, 0, 0, 0, 0, 0, 0, 0, 0, 0, 0, 0, 0, 0, 0, 0, 0, 0, 0, 0, 0, 0, 0, 0, 0, 0, 0, 0, 0, 0, 0, 0, 0, 0, 2, 0, 0, 0, 0, 2, 0, 0, 0, 0, 0, 0, 0, 0, 0, 0, 0, 0, 0, 0, 0, 0, 0, 0, 0, 0, 0, 0, 0, 0, 0, 0, 0, 0, 0, 0, 0, 0, 0, 0, 0, 0, 0, 0, 0, 0, 0, 0, 0, 0, 0, 0, 0, 0, 0, 0, 0, 0, 0, 0, 0, 0, 0, 0, 0, 0, 0, 0, 0, 0, 0, 0, 0, 0, 0, 0, 0, 0, 0, 0, 0, 0, 0, 0, 0, 0, 0, 0, 0, 0, 0, 0, 0, 0, 0, 0, 0, 0, 0, 0, 0, 0, 0, 0])
_k = {(18, 36): 1.0, (21, 37): 1.0, (36, 74): 1.0, (37, 77): 1.0, (366, 367): 1.0, (368, 369): 1.0, (367, 369): 1.0, (370, 372): 0.62745, (368, 372): 1.0, (366, 370): 1.0, (374, 375): 1.0, (376, 377): 1.0, (375, 377): 1.0, (378, 380): 0.62745, (376, 380): 1.0, (374, 378): 1.0, (382, 384): 1.0, (383, 385): 1.0, (384, 386): 1.0, (385, 387): 1.0, (386, 388): 1.0, (387, 389): 1.0, (388, 390): 1.0, (389, 391): 1.0, (390, 392): 1.0, (391, 393): 1.0, (392, 394): 1.0, (393, 395): 1.0, (394, 396): 1.0, (395, 397): 1.0, (396, 398): 1.0, (397, 399): 1.0, (398, 400): 1.0, (399, 401): 1.0, (400, 402): 1.0, (401, 403): 1.0, (402, 404): 1.0, (403, 405): 1.0, (404, 406): 1.0, (405, 407): 1.0, (406, 408): 1.0, (407, 409): 1.0, (408, 410): 1.0, (409, 411): 1.0, (410, 412): 1.0, (411, 413): 1.0, (412, 414): 1.0, (413, 415): 1.0, (414, 416): 1.0, (415, 417): 1.0, (416, 418): 1.0, (417, 419): 1.0, (418, 420): 1.0, (419, 421): 1.0, (420, 422): 1.0, (421, 423): 1.0, (422, 424): 1.0, (423, 425): 1.0, (424, 426): 1.0, (425, 427): 1.0, (426, 428): 1.0, (427, 429): 1.0, (428, 430): 1.0, (429, 431): 1.0, (430, 432): 1.0, (431, 433): 1.0, (432, 434): 1.0, (433, 435): 1.0, (434, 436): 1.0, (435, 437): 1.0, (436, 438): 1.0, (437, 439): 1.0, (438, 440): 1.0, (439, 441): 1.0, (440, 442): 1.0, (441, 443): 1.0, (442, 444): 1.0, (443, 445): 1.0, (382, 444): 1.0, (383, 445): 1.0, (446, 448): 1.0, (447, 449): 1.0, (448, 450): 1.0, (449, 451): 1.0, (450, 452): 1.0, (451, 453): 1.0, (452, 454): 1.0, (453, 455): 1.0, (454, 456): 1.0, (455, 457): 1.0, (456, 458): 1.0, (457, 459): 1.0, (458, 460): 1.0, (459, 461): 1.0, (460, 462): 1.0, (461, 463): 1.0, (462, 464): 1.0, (463, 465): 1.0, (464, 466): 1.0, (465, 467): 1.0, (466, 468): 1.0, (467, 469): 1.0, (468, 470): 1.0, (469, 471): 1.0, (470, 472): 1.0, (471, 473): 1.0, (472, 474): 1.0, (473, 475): 1.0, (474, 476): 1.0, (475, 477): 1.0, (476, 478): 1.0, (477, 479): 1.0, (478, 480): 1.0, (479, 481): 1.0, (480, 482): 1.0, (481, 483): 1.0, (482, 484): 1.0, (483, 485): 1.0, (484, 486): 1.0, (485, 487): 1.0, (486, 488): 1.0, (487, 489): 1.0, (488, 490): 1.0, (489, 491): 1.0, (490, 492): 1.0, (491, 493): 1.0, (492, 494): 1.0, (493, 495): 1.0, (494, 496): 1.0, (495, 497): 1.0, (496, 498): 1.0, (497, 499): 1.0, (498, 500): 1.0, (499, 501): 1.0, (500, 502): 1.0, (501, 503): 1.0, (502, 504): 1.0, (503, 505): 1.0, (504, 506): 1.0, (505, 507): 1.0, (506, 508): 1.0, (507, 509): 1.0, (446, 508): 1.0, (447, 509): 1.0}
me_cube_003.attributes.new('crease_edge', 'FLOAT', 'EDGE').data.foreach_set('value', [_k.get((min(e.vertices), max(e.vertices)), 0.0) for e in me_cube_003.edges])
_uv = me_cube_003.uv_layers.new(name='UVMap')
_uv.uv.foreach_set('vector', [0.375, 0.28, 0.625, 0.2793, 0.625, 0.4709, 0.375, 0.4701, 0.375, 0.125, 0.375, 0.2309, 0.375, 0.2309, 0.375, 0.125, 0.375, 0.125, 0.625, 0.125, 0.625, 0.2262, 0.375, 0.2352, 0.375, 0.125, 0.375, 0.2352, 0.375, 0.2353, 0.375, 0.125, 0.375, 0.2887, 0.375, 0.4613, 0.375, 0.4599, 0.375, 0.2901, 0.375, 0.28, 0.375, 0.4701, 0.375, 0.4691, 0.375, 0.2811, 0.375, 0.125, 0.375, 0.2353, 0.375, 0.2309, 0.375, 0.125, 0.375, 0.2811, 0.375, 0.4691, 0.375, 0.4613, 0.375, 0.2887, 0.625, 0.2793, 0.375, 0.28, 0.3817, 0.25, 0.625, 0.25, 0.625, 0.25, 0.3817, 0.25, 0.375, 0.2352, 0.625, 0.2262, 0.625, 0.5238, 0.375, 0.5148, 0.3813, 0.5, 0.625, 0.5, 0.625, 0.5, 0.3813, 0.5, 0.375, 0.4701, 0.625, 0.4709, 0.375, 0.5148, 0.375, 0.5147, 0.375, 0.5, 0.3813, 0.5, 0.3813, 0.5, 0.375, 0.5, 0.375, 0.4691, 0.375, 0.4701, 0.375, 0.2353, 0.375, 0.2352, 0.3817, 0.25, 0.375, 0.25, 0.375, 0.25, 0.3817, 0.25, 0.375, 0.28, 0.375, 0.2811, 0.375, 0.5147, 0.375, 0.5192, 0.375, 0.5, 0.375, 0.5, 0.375, 0.5, 0.375, 0.5, 0.375, 0.4613, 0.375, 0.4691, 0.375, 0.2309, 0.375, 0.2353, 0.375, 0.25, 0.375, 0.25, 0.375, 0.25, 0.375, 0.25, 0.375, 0.2811, 0.375, 0.2887, 0.375, 0.4599, 0.375, 0.4613, 0.375, 0.5, 0.375, 0.5, 0.375, 0.5, 0.375, 0.5, 0.375, 0.5192, 0.375, 0.5191, 0.375, 0.2887, 0.375, 0.2901, 0.375, 0.25, 0.375, 0.25, 0.375, 0.25, 0.375, 0.25, 0.375, 0.2309, 0.375, 0.2309, 0.375, 0.5192, 0.375, 0.625, 0.375, 0.625, 0.375, 0.5191, 0.375, 0.5147, 0.375, 0.625, 0.375, 0.625, 0.375, 0.5192, 0.375, 0.5148, 0.375, 0.625, 0.375, 0.625, 0.375, 0.5147, 0.375, 0.5148, 0.625, 0.5238, 0.625, 0.625, 0.375, 0.625, 0.625, 0.5238, 0.6335, 0.507, 0.6541, 0.5, 0.8457, 0.5, 0.8664, 0.507, 0.875, 0.5238, 0.875, 0.625, 0.625, 0.625, 0.0, 0.0, 0.0, 0.0, 0.0, 0.0, 0.0, 0.0, 0.375, 0.0, 0.625, 0.0, 0.625, 0.25, 0.375, 0.25, 0.375, 0.25, 0.625, 0.25, 0.625, 0.5, 0.375, 0.5, 0.375, 0.5, 0.625, 0.5, 0.625, 0.75, 0.375, 0.75, 0.375, 0.75, 0.625, 0.75, 0.625, 1.0, 0.375, 1.0, 0.125, 0.5, 0.375, 0.5, 0.375, 0.75, 0.125, 0.75, 0.0, 0.0, 0.0, 0.0, 0.0, 0.0, 0.0, 0.0, 0.0, 0.0, 0.0, 0.0, 0.0, 0.0, 0.0, 0.0, 0.0, 0.0, 0.0, 0.0, 0.0, 0.0, 0.0, 0.0, 0.1367, 0.5056, 0.182, 0.5126, 0.182, 0.6083, 0.125, 0.625, 0.125, 0.5191, 0.375, 0.625, 0.3606, 0.6083, 0.3606, 0.5126, 0.3632, 0.5056, 0.375, 0.5191, 0.375, 0.25, 0.375, 0.0, 0.5628, 0.0, 0.5569, 0.25, 0.375, 0.5, 0.375, 0.25, 0.5569, 0.25, 0.5569, 0.5, 0.5628, 0.75, 0.375, 0.75, 0.375, 0.5, 0.5569, 0.5, 0.5628, 1.0, 0.375, 1.0, 0.375, 0.75, 0.5628, 0.75, 0.3349, 0.5, 0.3632, 0.5056, 0.3606, 0.5126, 0.182, 0.5126, 0.1367, 0.5056, 0.1651, 0.5, 0.125, 0.625, 0.182, 0.6083, 0.3606, 0.6083, 0.375, 0.625, 0.375, 0.28, 0.375, 0.4701, 0.625, 0.4709, 0.625, 0.2793, 0.375, 0.125, 0.375, 0.125, 0.375, 0.2309, 0.375, 0.2309, 0.375, 0.125, 0.375, 0.2352, 0.625, 0.2262, 0.625, 0.125, 0.375, 0.125, 0.375, 0.125, 0.375, 0.2353, 0.375, 0.2352, 0.375, 0.2887, 0.375, 0.2901, 0.375, 0.4599, 0.375, 0.4613, 0.375, 0.28, 0.375, 0.2811, 0.375, 0.4691, 0.375, 0.4701, 0.375, 0.125, 0.375, 0.125, 0.375, 0.2309, 0.375, 0.2353, 0.375, 0.2811, 0.375, 0.2887, 0.375, 0.4613, 0.375, 0.4691, 0.625, 0.2793, 0.625, 0.25, 0.3817, 0.25, 0.375, 0.28, 0.625, 0.25, 0.625, 0.2262, 0.375, 0.2352, 0.3817, 0.25, 0.625, 0.5238, 0.625, 0.5, 0.3813, 0.5, 0.375, 0.5148, 0.625, 0.5, 0.625, 0.4709, 0.375, 0.4701, 0.3813, 0.5, 0.375, 0.5148, 0.3813, 0.5, 0.375, 0.5, 0.375, 0.5147, 0.3813, 0.5, 0.375, 0.4701, 0.375, 0.4691, 0.375, 0.5, 0.375, 0.2353, 0.375, 0.25, 0.3817, 0.25, 0.375, 0.2352, 0.375, 0.25, 0.375, 0.2811, 0.375, 0.28, 0.3817, 0.25, 0.375, 0.5147, 0.375, 0.5, 0.375, 0.5, 0.375, 0.5192, 0.375, 0.5, 0.375, 0.4691, 0.375, 0.4613, 0.375, 0.5, 0.375, 0.2309, 0.375, 0.25, 0.375, 0.25, 0.375, 0.2353, 0.375, 0.25, 0.375, 0.2887, 0.375, 0.2811, 0.375, 0.25, 0.375, 0.4599, 0.375, 0.5, 0.375, 0.5, 0.375, 0.4613, 0.375, 0.5, 0.375, 0.5191, 0.375, 0.5192, 0.375, 0.5, 0.375, 0.2887, 0.375, 0.25, 0.375, 0.25, 0.375, 0.2901, 0.375, 0.25, 0.375, 0.2309, 0.375, 0.2309, 0.375, 0.25, 0.375, 0.5192, 0.375, 0.5191, 0.375, 0.625, 0.375, 0.625, 0.375, 0.5147, 0.375, 0.5192, 0.375, 0.625, 0.375, 0.625, 0.375, 0.5148, 0.375, 0.5147, 0.375, 0.625, 0.375, 0.625, 0.375, 0.5148, 0.375, 0.625, 0.625, 0.625, 0.625, 0.5238, 0.625, 0.5238, 0.625, 0.625, 0.875, 0.625, 0.875, 0.5238, 0.8664, 0.507, 0.8457, 0.5, 0.6541, 0.5, 0.6335, 0.507, 0.0, 0.0, 0.0, 0.0, 0.0, 0.0, 0.0, 0.0, 0.375, 0.0, 0.375, 0.25, 0.625, 0.25, 0.625, 0.0, 0.375, 0.25, 0.375, 0.5, 0.625, 0.5, 0.625, 0.25, 0.375, 0.5, 0.375, 0.75, 0.625, 0.75, 0.625, 0.5, 0.375, 0.75, 0.375, 1.0, 0.625, 1.0, 0.625, 0.75, 0.125, 0.5, 0.125, 0.75, 0.375, 0.75, 0.375, 0.5, 0.0, 0.0, 0.0, 0.0, 0.0, 0.0, 0.0, 0.0, 0.0, 0.0, 0.0, 0.0, 0.0, 0.0, 0.0, 0.0, 0.0, 0.0, 0.0, 0.0, 0.0, 0.0, 0.0, 0.0, 0.1367, 0.5056, 0.125, 0.5191, 0.125, 0.625, 0.182, 0.6083, 0.182, 0.5126, 0.375, 0.625, 0.375, 0.5191, 0.3632, 0.5056, 0.3606, 0.5126, 0.3606, 0.6083, 0.375, 0.25, 0.5569, 0.25, 0.5628, 0.0, 0.375, 0.0, 0.375, 0.5, 0.5569, 0.5, 0.5569, 0.25, 0.375, 0.25, 0.5628, 0.75, 0.5569, 0.5, 0.375, 0.5, 0.375, 0.75, 0.5628, 1.0, 0.5628, 0.75, 0.375, 0.75, 0.375, 1.0, 0.3349, 0.5, 0.1651, 0.5, 0.1367, 0.5056, 0.182, 0.5126, 0.3606, 0.5126, 0.3632, 0.5056, 0.125, 0.625, 0.375, 0.625, 0.3606, 0.6083, 0.182, 0.6083, 0.875, 0.5639, 0.875, 0.5639, 0.875, 0.5, 0.875, 0.5, 0.4583, 0.0, 0.375, 0.0, 0.375, 0.0, 0.4583, 0.0, 0.5417, 0.25, 0.625, 0.25, 0.625, 0.25, 0.5417, 0.25, 0.5417, 0.25, 0.5417, 0.25, 0.625, 0.25, 0.625, 0.25, 0.375, 0.25, 0.4583, 0.25, 0.4583, 0.25, 0.375, 0.25, 0.4583, 0.25, 0.5417, 0.25, 0.5417, 0.25, 0.4583, 0.25, 0.5417, 0.1861, 0.625, 0.1861, 0.625, 0.25, 0.5417, 0.25, 0.375, 0.1861, 0.4583, 0.1861, 0.4583, 0.25, 0.375, 0.25, 0.4583, 0.25, 0.4583, 0.25, 0.5417, 0.25, 0.5417, 0.25, 0.5417, 0.0, 0.625, 0.0, 0.625, 0.1861, 0.5417, 0.1861, 0.375, 0.0, 0.4583, 0.0, 0.4583, 0.1861, 0.375, 0.1861, 0.375, 0.25, 0.375, 0.25, 0.4583, 0.25, 0.4583, 0.25, 0.125, 0.5639, 0.125, 0.75, 0.125, 0.75, 0.125, 0.5639, 0.875, 0.5, 0.875, 0.5, 0.875, 0.5, 0.875, 0.5, 0.125, 0.75, 0.125, 0.75, 0.125, 0.75, 0.125, 0.75, 0.5417, 1.0, 0.4583, 1.0, 0.4583, 1.0, 0.5417, 1.0, 0.625, 0.0, 0.5417, 0.0, 0.6037, 0.0, 0.6199, 0.0, 0.6037, 0.0, 0.5417, 0.0, 0.5417, 0.0, 0.5749, 0.0, 0.5417, 0.1861, 0.4583, 0.1861, 0.4583, 0.1861, 0.5417, 0.1861, 0.4583, 1.0, 0.5417, 1.0, 0.5417, 1.0, 0.4583, 1.0, 0.5417, 0.0, 0.5417, 0.1861, 0.5417, 0.1861, 0.5417, 0.0, 0.4583, 0.1861, 0.4583, 0.0, 0.4583, 0.0, 0.4583, 0.1861, 0.5417, 0.0, 0.5417, 0.1861, 0.4583, 0.1861, 0.4583, 0.0, 0.5417, 1.0, 0.5417, 1.0, 0.5764, 1.0, 0.5764, 1.0, 0.625, 1.0, 0.5764, 1.0, 0.5764, 1.0, 0.625, 1.0, 0.4583, 1.0, 0.4583, 1.0, 0.5417, 1.0, 0.5417, 1.0, 0.875, 0.75, 0.875, 0.75, 0.875, 0.75, 0.875, 0.75, 0.875, 0.75, 0.875, 0.75, 0.875, 0.75, 0.875, 0.75, 0.375, 1.0, 0.375, 1.0, 0.4583, 1.0, 0.4583, 1.0, 0.875, 0.75, 0.875, 0.75, 0.875, 0.5639, 0.875, 0.5639, 0.125, 0.5, 0.125, 0.5, 0.125, 0.5, 0.125, 0.5, 0.125, 0.5639, 0.125, 0.5639, 0.125, 0.5, 0.125, 0.5, 0.4583, 0.1861, 0.5417, 0.1861, 0.5417, 0.25, 0.4583, 0.25, 0.875, 0.5639, 0.875, 0.5, 0.875, 0.5, 0.875, 0.5639, 0.4583, 0.0, 0.4583, 0.0, 0.375, 0.0, 0.375, 0.0, 0.5417, 0.25, 0.5417, 0.25, 0.625, 0.25, 0.625, 0.25, 0.5417, 0.25, 0.625, 0.25, 0.625, 0.25, 0.5417, 0.25, 0.375, 0.25, 0.375, 0.25, 0.4583, 0.25, 0.4583, 0.25, 0.4583, 0.25, 0.4583, 0.25, 0.5417, 0.25, 0.5417, 0.25, 0.5417, 0.1861, 0.5417, 0.25, 0.625, 0.25, 0.625, 0.1861, 0.375, 0.1861, 0.375, 0.25, 0.4583, 0.25, 0.4583, 0.1861, 0.4583, 0.25, 0.5417, 0.25, 0.5417, 0.25, 0.4583, 0.25, 0.5417, 0.0, 0.5417, 0.1861, 0.625, 0.1861, 0.625, 0.0, 0.375, 0.0, 0.375, 0.1861, 0.4583, 0.1861, 0.4583, 0.0, 0.375, 0.25, 0.4583, 0.25, 0.4583, 0.25, 0.375, 0.25, 0.125, 0.5639, 0.125, 0.5639, 0.125, 0.75, 0.125, 0.75, 0.875, 0.5, 0.875, 0.5, 0.875, 0.5, 0.875, 0.5, 0.125, 0.75, 0.125, 0.75, 0.125, 0.75, 0.125, 0.75, 0.5417, 1.0, 0.5417, 1.0, 0.4583, 1.0, 0.4583, 1.0, 0.625, 0.0, 0.6199, 0.0, 0.6037, 0.0, 0.5417, 0.0, 0.6037, 0.0, 0.5749, 0.0, 0.5417, 0.0, 0.5417, 0.0, 0.5417, 0.1861, 0.5417, 0.1861, 0.4583, 0.1861, 0.4583, 0.1861, 0.4583, 1.0, 0.4583, 1.0, 0.5417, 1.0, 0.5417, 1.0, 0.5417, 0.0, 0.5417, 0.0, 0.5417, 0.1861, 0.5417, 0.1861, 0.4583, 0.1861, 0.4583, 0.1861, 0.4583, 0.0, 0.4583, 0.0, 0.5417, 0.0, 0.4583, 0.0, 0.4583, 0.1861, 0.5417, 0.1861, 0.5417, 1.0, 0.5764, 1.0, 0.5764, 1.0, 0.5417, 1.0, 0.625, 1.0, 0.625, 1.0, 0.5764, 1.0, 0.5764, 1.0, 0.4583, 1.0, 0.5417, 1.0, 0.5417, 1.0, 0.4583, 1.0, 0.875, 0.75, 0.875, 0.75, 0.875, 0.75, 0.875, 0.75, 0.875, 0.75, 0.875, 0.75, 0.875, 0.75, 0.875, 0.75, 0.375, 1.0, 0.4583, 1.0, 0.4583, 1.0, 0.375, 1.0, 0.875, 0.75, 0.875, 0.5639, 0.875, 0.5639, 0.875, 0.75, 0.125, 0.5, 0.125, 0.5, 0.125, 0.5, 0.125, 0.5, 0.125, 0.5639, 0.125, 0.5, 0.125, 0.5, 0.125, 0.5639, 0.4583, 0.1861, 0.4583, 0.25, 0.5417, 0.25, 0.5417, 0.1861, 0.5, 0.5, 0.5, 1.0, 0.4688, 1.0, 0.4688, 0.5, 0.4688, 0.5, 0.4688, 1.0, 0.4375, 1.0, 0.4375, 0.5, 0.4375, 0.5, 0.4375, 1.0, 0.4062, 1.0, 0.4062, 0.5, 0.4062, 0.5, 0.4062, 1.0, 0.375, 1.0, 0.375, 0.5, 0.375, 0.5, 0.375, 1.0, 0.3438, 1.0, 0.3438, 0.5, 0.3438, 0.5, 0.3438, 1.0, 0.3125, 1.0, 0.3125, 0.5, 0.3125, 0.5, 0.3125, 1.0, 0.2812, 1.0, 0.2812, 0.5, 0.2812, 0.5, 0.2812, 1.0, 0.25, 1.0, 0.25, 0.5, 0.25, 0.5, 0.25, 1.0, 0.2188, 1.0, 0.2188, 0.5, 0.2188, 0.5, 0.2188, 1.0, 0.1875, 1.0, 0.1875, 0.5, 0.1875, 0.5, 0.1875, 1.0, 0.1562, 1.0, 0.1562, 0.5, 0.1562, 0.5, 0.1562, 1.0, 0.125, 1.0, 0.125, 0.5, 0.125, 0.5, 0.125, 1.0, 0.09375, 1.0, 0.09375, 0.5, 0.09375, 0.5, 0.09375, 1.0, 0.0625, 1.0, 0.0625, 0.5, 0.5, 0.5, 0.4688, 0.5, 0.4375, 0.5, 0.4062, 0.5, 0.375, 0.5, 0.3438, 0.5, 0.3125, 0.5, 0.2812, 0.5, 0.25, 0.5, 0.2188, 0.5, 0.1875, 0.5, 0.1562, 0.5, 0.125, 0.5, 0.09375, 0.5, 0.0625, 0.5, 0.03125, 0.5, 0.0, 0.5, 0.0625, 0.5, 0.0625, 1.0, 0.03125, 1.0, 0.03125, 0.5, 0.03125, 0.5, 0.03125, 1.0, 0.0, 1.0, 0.0, 0.5, 0.5, 1.0, 0.0, 1.0, 0.03125, 1.0, 0.0625, 1.0, 0.09375, 1.0, 0.125, 1.0, 0.1562, 1.0, 0.1875, 1.0, 0.2188, 1.0, 0.25, 1.0, 0.2812, 1.0, 0.3125, 1.0, 0.3438, 1.0, 0.375, 1.0, 0.4062, 1.0, 0.4375, 1.0, 0.4688, 1.0, 0.5, 0.5, 0.4688, 0.5, 0.4688, 1.0, 0.5, 1.0, 0.4688, 0.5, 0.4375, 0.5, 0.4375, 1.0, 0.4688, 1.0, 0.4375, 0.5, 0.4062, 0.5, 0.4062, 1.0, 0.4375, 1.0, 0.4062, 0.5, 0.375, 0.5, 0.375, 1.0, 0.4062, 1.0, 0.375, 0.5, 0.3438, 0.5, 0.3438, 1.0, 0.375, 1.0, 0.3438, 0.5, 0.3125, 0.5, 0.3125, 1.0, 0.3438, 1.0, 0.3125, 0.5, 0.2812, 0.5, 0.2812, 1.0, 0.3125, 1.0, 0.2812, 0.5, 0.25, 0.5, 0.25, 1.0, 0.2812, 1.0, 0.25, 0.5, 0.2188, 0.5, 0.2188, 1.0, 0.25, 1.0, 0.2188, 0.5, 0.1875, 0.5, 0.1875, 1.0, 0.2188, 1.0, 0.1875, 0.5, 0.1562, 0.5, 0.1562, 1.0, 0.1875, 1.0, 0.1562, 0.5, 0.125, 0.5, 0.125, 1.0, 0.1562, 1.0, 0.125, 0.5, 0.09375, 0.5, 0.09375, 1.0, 0.125, 1.0, 0.09375, 0.5, 0.0625, 0.5, 0.0625, 1.0, 0.09375, 1.0, 0.5, 0.5, 0.0, 0.5, 0.03125, 0.5, 0.0625, 0.5, 0.09375, 0.5, 0.125, 0.5, 0.1562, 0.5, 0.1875, 0.5, 0.2188, 0.5, 0.25, 0.5, 0.2812, 0.5, 0.3125, 0.5, 0.3438, 0.5, 0.375, 0.5, 0.4062, 0.5, 0.4375, 0.5, 0.4688, 0.5, 0.0625, 0.5, 0.03125, 0.5, 0.03125, 1.0, 0.0625, 1.0, 0.03125, 0.5, 0.0, 0.5, 0.0, 1.0, 0.03125, 1.0, 0.5, 1.0, 0.4688, 1.0, 0.4375, 1.0, 0.4062, 1.0, 0.375, 1.0, 0.3438, 1.0, 0.3125, 1.0, 0.2812, 1.0, 0.25, 1.0, 0.2188, 1.0, 0.1875, 1.0, 0.1562, 1.0, 0.125, 1.0, 0.09375, 1.0, 0.0625, 1.0, 0.03125, 1.0, 0.0, 1.0, 0.5139, 1.0, 0.5417, 1.0, 0.5417, 1.0, 0.5139, 1.0, 0.4583, 0.02563, 0.4583, 0.0, 0.4583, 0.0, 0.4583, 0.02563, 0.5417, 0.02563, 0.5417, 0.1861, 0.5417, 0.1861, 0.5417, 0.02563, 0.4583, 0.02563, 0.4583, 0.0, 0.4583, 0.0, 0.4583, 0.02563, 0.5139, 0.02563, 0.5417, 0.02563, 0.5417, 0.1861, 0.5139, 0.1861, 0.4861, 0.1861, 0.4583, 0.1861, 0.4583, 0.1861, 0.4861, 0.1861, 0.5417, 0.02563, 0.5417, 0.1861, 0.5417, 0.1861, 0.5417, 0.02563, 0.5139, 1.0, 0.5417, 1.0, 0.5417, 1.0, 0.5139, 1.0, 0.4861, 0.1861, 0.4583, 0.1861, 0.4583, 0.1861, 0.4861, 0.1861, 0.5103, 0.1861, 0.5309, 0.1861, 0.5309, 0.1861, 0.5103, 0.1861, 0.5139, 0.1861, 0.5417, 0.1861, 0.5417, 0.1861, 0.5139, 0.1861, 0.4583, 0.1861, 0.4583, 0.1861, 0.4583, 0.1861, 0.4583, 0.1861, 0.5417, 0.1861, 0.5417, 0.1861, 0.5417, 0.1861, 0.5417, 0.1861, 0.5309, 0.1861, 0.5309, 0.1861, 0.5417, 0.1861, 0.5417, 0.1861, 0.4691, 0.1861, 0.4691, 0.1861, 0.4583, 0.1861, 0.4583, 0.1861, 0.4897, 0.1861, 0.4691, 0.1861, 0.4583, 0.1861, 0.4861, 0.1861, 0.5103, 0.1861, 0.5309, 0.1861, 0.5417, 0.1861, 0.5139, 0.1861, 0.4897, 0.1861, 0.4691, 0.1861, 0.4691, 0.1861, 0.4897, 0.1861, 0.5309, 0.1861, 0.5309, 0.1861, 0.5309, 0.1861, 0.5309, 0.1861, 0.4897, 0.1861, 0.4691, 0.1861, 0.4691, 0.1861, 0.4897, 0.1861, 0.4691, 0.1861, 0.4691, 0.1861, 0.4691, 0.1861, 0.4691, 0.1861, 0.5309, 0.1861, 0.5103, 0.1861, 0.5103, 0.1861, 0.5309, 0.1861, 0.5103, 0.1861, 0.4897, 0.1861, 0.4897, 0.1861, 0.5103, 0.1861, 0.5309, 0.1861, 0.5103, 0.1861, 0.5103, 0.1861, 0.5309, 0.1861, 0.5103, 0.1861, 0.4897, 0.1861, 0.4897, 0.1861, 0.5103, 0.1861, 0.4691, 0.1861, 0.4897, 0.1861, 0.4861, 0.1861, 0.4583, 0.1861, 0.4897, 0.1861, 0.5103, 0.1861, 0.5139, 0.1861, 0.4861, 0.1861, 0.5309, 0.1861, 0.5103, 0.1861, 0.5139, 0.1861, 0.5417, 0.1861, 0.5103, 0.1861, 0.4897, 0.1861, 0.4861, 0.1861, 0.5139, 0.1861, 0.4583, 0.1861, 0.4861, 0.1861, 0.4861, 0.1861, 0.4583, 0.1861, 0.4861, 0.1861, 0.5139, 0.1861, 0.5139, 0.1861, 0.4861, 0.1861, 0.4691, 0.1861, 0.4897, 0.1861, 0.4897, 0.1861, 0.4691, 0.1861, 0.4897, 0.1861, 0.5103, 0.1861, 0.5103, 0.1861, 0.4897, 0.1861, 0.5417, 0.1861, 0.5139, 0.1861, 0.5139, 0.1861, 0.5417, 0.1861, 0.5139, 0.1861, 0.4861, 0.1861, 0.4861, 0.1861, 0.5139, 0.1861, 0.4583, 1.0, 0.4861, 1.0, 0.4861, 1.0, 0.4583, 1.0, 0.4861, 1.0, 0.5139, 1.0, 0.5139, 1.0, 0.4861, 1.0, 0.5417, 0.1861, 0.5139, 0.1861, 0.5139, 0.1861, 0.5417, 0.1861, 0.5139, 0.1861, 0.4861, 0.1861, 0.4861, 0.1861, 0.5139, 0.1861, 0.4583, 0.02563, 0.4861, 0.02563, 0.4861, 0.1861, 0.4583, 0.1861, 0.4861, 0.02563, 0.5139, 0.02563, 0.5139, 0.1861, 0.4861, 0.1861, 0.4583, 1.0, 0.4861, 1.0, 0.4861, 1.0, 0.4583, 1.0, 0.4861, 1.0, 0.5139, 1.0, 0.5139, 1.0, 0.4861, 1.0, 0.5139, 0.1861, 0.4861, 0.1861, 0.4861, 0.1861, 0.5139, 0.1861, 0.5417, 0.1861, 0.5139, 0.1861, 0.5139, 0.1861, 0.5417, 0.1861, 0.4861, 0.1861, 0.5139, 0.1861, 0.5139, 0.1861, 0.4861, 0.1861, 0.4583, 0.1861, 0.4861, 0.1861, 0.4861, 0.1861, 0.4583, 0.1861, 0.5417, 0.1861, 0.5417, 0.1861, 0.5417, 0.1861, 0.5417, 0.1861, 0.4583, 0.1861, 0.4583, 0.1861, 0.4583, 0.1861, 0.4583, 0.1861, 0.5139, 0.1861, 0.5417, 0.1861, 0.5417, 0.1861, 0.5139, 0.1861, 0.4861, 0.1861, 0.4583, 0.1861, 0.4583, 0.1861, 0.4861, 0.1861, 0.4861, 0.0, 0.5139, 0.0, 0.5139, 0.02563, 0.4861, 0.02563, 0.4583, 0.0, 0.4861, 0.0, 0.4861, 0.02563, 0.4583, 0.02563, 0.5417, 0.0, 0.5417, 0.02563, 0.5417, 0.02563, 0.5417, 0.0, 0.5139, 0.0, 0.5417, 0.0, 0.5417, 0.02563, 0.5139, 0.02563, 0.4583, 0.1861, 0.4583, 0.02563, 0.4583, 0.02563, 0.4583, 0.1861, 0.5417, 0.0, 0.5417, 0.02563, 0.5417, 0.02563, 0.5417, 0.0, 0.4583, 0.1861, 0.4583, 0.02563, 0.4583, 0.02563, 0.4583, 0.1861, 0.5417, 0.1861, 0.5417, 0.02563, 0.5139, 0.2927, 0.5139, 0.1861, 0.5417, 0.02563, 0.5417, 0.0, 0.5139, 1.0, 0.5139, 0.2927, 0.5139, 0.1861, 0.5139, 0.2927, 0.4861, 0.2927, 0.4861, 0.1861, 0.5139, 0.2927, 0.5139, 1.0, 0.4861, 1.0, 0.4861, 0.2927, 0.4861, 0.1861, 0.4861, 0.2927, 0.4583, 0.02563, 0.4583, 0.1861, 0.4861, 0.2927, 0.4861, 1.0, 0.4583, 1.0, 0.4583, 0.02563, 0.5139, 1.0, 0.5139, 1.0, 0.5417, 1.0, 0.5417, 1.0, 0.4583, 0.02563, 0.4583, 0.02563, 0.4583, 0.0, 0.4583, 0.0, 0.5417, 0.02563, 0.5417, 0.02563, 0.5417, 0.1861, 0.5417, 0.1861, 0.4583, 0.02563, 0.4583, 0.02563, 0.4583, 0.0, 0.4583, 0.0, 0.5139, 0.02563, 0.5139, 0.1861, 0.5417, 0.1861, 0.5417, 0.02563, 0.4861, 0.1861, 0.4861, 0.1861, 0.4583, 0.1861, 0.4583, 0.1861, 0.5417, 0.02563, 0.5417, 0.02563, 0.5417, 0.1861, 0.5417, 0.1861, 0.5139, 1.0, 0.5139, 1.0, 0.5417, 1.0, 0.5417, 1.0, 0.4861, 0.1861, 0.4861, 0.1861, 0.4583, 0.1861, 0.4583, 0.1861, 0.5103, 0.1861, 0.5103, 0.1861, 0.5309, 0.1861, 0.5309, 0.1861, 0.5139, 0.1861, 0.5139, 0.1861, 0.5417, 0.1861, 0.5417, 0.1861, 0.4583, 0.1861, 0.4583, 0.1861, 0.4583, 0.1861, 0.4583, 0.1861, 0.5417, 0.1861, 0.5417, 0.1861, 0.5417, 0.1861, 0.5417, 0.1861, 0.5309, 0.1861, 0.5417, 0.1861, 0.5417, 0.1861, 0.5309, 0.1861, 0.4691, 0.1861, 0.4583, 0.1861, 0.4583, 0.1861, 0.4691, 0.1861, 0.4897, 0.1861, 0.4861, 0.1861, 0.4583, 0.1861, 0.4691, 0.1861, 0.5103, 0.1861, 0.5139, 0.1861, 0.5417, 0.1861, 0.5309, 0.1861, 0.4897, 0.1861, 0.4897, 0.1861, 0.4691, 0.1861, 0.4691, 0.1861, 0.5309, 0.1861, 0.5309, 0.1861, 0.5309, 0.1861, 0.5309, 0.1861, 0.4897, 0.1861, 0.4897, 0.1861, 0.4691, 0.1861, 0.4691, 0.1861, 0.4691, 0.1861, 0.4691, 0.1861, 0.4691, 0.1861, 0.4691, 0.1861, 0.5309, 0.1861, 0.5309, 0.1861, 0.5103, 0.1861, 0.5103, 0.1861, 0.5103, 0.1861, 0.5103, 0.1861, 0.4897, 0.1861, 0.4897, 0.1861, 0.5309, 0.1861, 0.5309, 0.1861, 0.5103, 0.1861, 0.5103, 0.1861, 0.5103, 0.1861, 0.5103, 0.1861, 0.4897, 0.1861, 0.4897, 0.1861, 0.4691, 0.1861, 0.4583, 0.1861, 0.4861, 0.1861, 0.4897, 0.1861, 0.4897, 0.1861, 0.4861, 0.1861, 0.5139, 0.1861, 0.5103, 0.1861, 0.5309, 0.1861, 0.5417, 0.1861, 0.5139, 0.1861, 0.5103, 0.1861, 0.5103, 0.1861, 0.5139, 0.1861, 0.4861, 0.1861, 0.4897, 0.1861, 0.4583, 0.1861, 0.4583, 0.1861, 0.4861, 0.1861, 0.4861, 0.1861, 0.4861, 0.1861, 0.4861, 0.1861, 0.5139, 0.1861, 0.5139, 0.1861, 0.4691, 0.1861, 0.4691, 0.1861, 0.4897, 0.1861, 0.4897, 0.1861, 0.4897, 0.1861, 0.4897, 0.1861, 0.5103, 0.1861, 0.5103, 0.1861, 0.5417, 0.1861, 0.5417, 0.1861, 0.5139, 0.1861, 0.5139, 0.1861, 0.5139, 0.1861, 0.5139, 0.1861, 0.4861, 0.1861, 0.4861, 0.1861, 0.4583, 1.0, 0.4583, 1.0, 0.4861, 1.0, 0.4861, 1.0, 0.4861, 1.0, 0.4861, 1.0, 0.5139, 1.0, 0.5139, 1.0, 0.5417, 0.1861, 0.5417, 0.1861, 0.5139, 0.1861, 0.5139, 0.1861, 0.5139, 0.1861, 0.5139, 0.1861, 0.4861, 0.1861, 0.4861, 0.1861, 0.4583, 0.02563, 0.4583, 0.1861, 0.4861, 0.1861, 0.4861, 0.02563, 0.4861, 0.02563, 0.4861, 0.1861, 0.5139, 0.1861, 0.5139, 0.02563, 0.4583, 1.0, 0.4583, 1.0, 0.4861, 1.0, 0.4861, 1.0, 0.4861, 1.0, 0.4861, 1.0, 0.5139, 1.0, 0.5139, 1.0, 0.5139, 0.1861, 0.5139, 0.1861, 0.4861, 0.1861, 0.4861, 0.1861, 0.5417, 0.1861, 0.5417, 0.1861, 0.5139, 0.1861, 0.5139, 0.1861, 0.4861, 0.1861, 0.4861, 0.1861, 0.5139, 0.1861, 0.5139, 0.1861, 0.4583, 0.1861, 0.4583, 0.1861, 0.4861, 0.1861, 0.4861, 0.1861, 0.5417, 0.1861, 0.5417, 0.1861, 0.5417, 0.1861, 0.5417, 0.1861, 0.4583, 0.1861, 0.4583, 0.1861, 0.4583, 0.1861, 0.4583, 0.1861, 0.5139, 0.1861, 0.5139, 0.1861, 0.5417, 0.1861, 0.5417, 0.1861, 0.4861, 0.1861, 0.4861, 0.1861, 0.4583, 0.1861, 0.4583, 0.1861, 0.4861, 0.0, 0.4861, 0.02563, 0.5139, 0.02563, 0.5139, 0.0, 0.4583, 0.0, 0.4583, 0.02563, 0.4861, 0.02563, 0.4861, 0.0, 0.5417, 0.0, 0.5417, 0.0, 0.5417, 0.02563, 0.5417, 0.02563, 0.5139, 0.0, 0.5139, 0.02563, 0.5417, 0.02563, 0.5417, 0.0, 0.4583, 0.1861, 0.4583, 0.1861, 0.4583, 0.02563, 0.4583, 0.02563, 0.5417, 0.0, 0.5417, 0.0, 0.5417, 0.02563, 0.5417, 0.02563, 0.4583, 0.1861, 0.4583, 0.1861, 0.4583, 0.02563, 0.4583, 0.02563, 0.5417, 0.1861, 0.5139, 0.1861, 0.5139, 0.2927, 0.5417, 0.02563, 0.5417, 0.02563, 0.5139, 0.2927, 0.5139, 1.0, 0.5417, 0.0, 0.5139, 0.1861, 0.4861, 0.1861, 0.4861, 0.2927, 0.5139, 0.2927, 0.5139, 0.2927, 0.4861, 0.2927, 0.4861, 1.0, 0.5139, 1.0, 0.4861, 0.1861, 0.4583, 0.1861, 0.4583, 0.02563, 0.4861, 0.2927, 0.4861, 0.2927, 0.4583, 0.02563, 0.4583, 1.0, 0.4861, 1.0, 0.375, 0.2836, 0.375, 0.2836, 0.375, 0.4664, 0.375, 0.4664, 0.375, 0.2836, 0.375, 0.4664, 0.375, 0.4664, 0.375, 0.2836, 0.375, 0.4664, 0.375, 0.4664, 0.375, 0.4664, 0.375, 0.4664, 0.375, 0.2836, 0.375, 0.4664, 0.375, 0.4664, 0.375, 0.2836, 0.375, 0.2836, 0.375, 0.2836, 0.375, 0.2836, 0.375, 0.2836, 0.375, 0.4664, 0.375, 0.2836, 0.375, 0.2836, 0.375, 0.4664, 0.375, 0.2836, 0.375, 0.4664, 0.375, 0.4664, 0.375, 0.2836, 0.375, 0.2836, 0.375, 0.2836, 0.375, 0.4664, 0.375, 0.4664, 0.375, 0.4664, 0.375, 0.4664, 0.375, 0.4664, 0.375, 0.4664, 0.375, 0.2836, 0.375, 0.2836, 0.375, 0.4664, 0.375, 0.4664, 0.375, 0.2836, 0.375, 0.2836, 0.375, 0.2836, 0.375, 0.2836, 0.375, 0.4664, 0.375, 0.4664, 0.375, 0.2836, 0.375, 0.2836, 1.0, 0.5, 1.0, 1.0, 0.9688, 1.0, 0.9688, 0.5, 0.9688, 0.5, 0.9688, 1.0, 0.9375, 1.0, 0.9375, 0.5, 0.9375, 0.5, 0.9375, 1.0, 0.9062, 1.0, 0.9062, 0.5, 0.9062, 0.5, 0.9062, 1.0, 0.875, 1.0, 0.875, 0.5, 0.875, 0.5, 0.875, 1.0, 0.8438, 1.0, 0.8438, 0.5, 0.8438, 0.5, 0.8438, 1.0, 0.8125, 1.0, 0.8125, 0.5, 0.8125, 0.5, 0.8125, 1.0, 0.7812, 1.0, 0.7812, 0.5, 0.7812, 0.5, 0.7812, 1.0, 0.75, 1.0, 0.75, 0.5, 0.75, 0.5, 0.75, 1.0, 0.7188, 1.0, 0.7188, 0.5, 0.7188, 0.5, 0.7188, 1.0, 0.6875, 1.0, 0.6875, 0.5, 0.6875, 0.5, 0.6875, 1.0, 0.6562, 1.0, 0.6562, 0.5, 0.6562, 0.5, 0.6562, 1.0, 0.625, 1.0, 0.625, 0.5, 0.625, 0.5, 0.625, 1.0, 0.5938, 1.0, 0.5938, 0.5, 0.5938, 0.5, 0.5938, 1.0, 0.5625, 1.0, 0.5625, 0.5, 0.5625, 0.5, 0.5625, 1.0, 0.5312, 1.0, 0.5312, 0.5, 0.5312, 0.5, 0.5312, 1.0, 0.5, 1.0, 0.5, 0.5, 0.5, 0.5, 0.5, 1.0, 0.4688, 1.0, 0.4688, 0.5, 0.4688, 0.5, 0.4688, 1.0, 0.4375, 1.0, 0.4375, 0.5, 0.4375, 0.5, 0.4375, 1.0, 0.4062, 1.0, 0.4062, 0.5, 0.4062, 0.5, 0.4062, 1.0, 0.375, 1.0, 0.375, 0.5, 0.375, 0.5, 0.375, 1.0, 0.3438, 1.0, 0.3438, 0.5, 0.3438, 0.5, 0.3438, 1.0, 0.3125, 1.0, 0.3125, 0.5, 0.3125, 0.5, 0.3125, 1.0, 0.2812, 1.0, 0.2812, 0.5, 0.2812, 0.5, 0.2812, 1.0, 0.25, 1.0, 0.25, 0.5, 0.25, 0.5, 0.25, 1.0, 0.2188, 1.0, 0.2188, 0.5, 0.2188, 0.5, 0.2188, 1.0, 0.1875, 1.0, 0.1875, 0.5, 0.1875, 0.5, 0.1875, 1.0, 0.1562, 1.0, 0.1562, 0.5, 0.1562, 0.5, 0.1562, 1.0, 0.125, 1.0, 0.125, 0.5, 0.125, 0.5, 0.125, 1.0, 0.09375, 1.0, 0.09375, 0.5, 0.09375, 0.5, 0.09375, 1.0, 0.0625, 1.0, 0.0625, 0.5, 0.2968, 0.4854, 0.25, 0.49, 0.2032, 0.4854, 0.1582, 0.4717, 0.1167, 0.4496, 0.08029, 0.4197, 0.05045, 0.3833, 0.02827, 0.3418, 0.01461, 0.2968, 0.01, 0.25, 0.01461, 0.2032, 0.02827, 0.1582, 0.05045, 0.1167, 0.08029, 0.08029, 0.1167, 0.05045, 0.1582, 0.02827, 0.2032, 0.01461, 0.25, 0.01, 0.2968, 0.01461, 0.3418, 0.02827, 0.3833, 0.05045, 0.4197, 0.08029, 0.4496, 0.1167, 0.4717, 0.1582, 0.4854, 0.2032, 0.49, 0.25, 0.4854, 0.2968, 0.4717, 0.3418, 0.4496, 0.3833, 0.4197, 0.4197, 0.3833, 0.4496, 0.3418, 0.4717, 0.0625, 0.5, 0.0625, 1.0, 0.03125, 1.0, 0.03125, 0.5, 0.03125, 0.5, 0.03125, 1.0, 0.0, 1.0, 0.0, 0.5, 0.75, 0.49, 0.7968, 0.4854, 0.8418, 0.4717, 0.8833, 0.4496, 0.9197, 0.4197, 0.9496, 0.3833, 0.9717, 0.3418, 0.9854, 0.2968, 0.99, 0.25, 0.9854, 0.2032, 0.9717, 0.1582, 0.9496, 0.1167, 0.9197, 0.08029, 0.8833, 0.05045, 0.8418, 0.02827, 0.7968, 0.01461, 0.75, 0.01, 0.7032, 0.01461, 0.6582, 0.02827, 0.6167, 0.05045, 0.5803, 0.08029, 0.5504, 0.1167, 0.5283, 0.1582, 0.5146, 0.2032, 0.51, 0.25, 0.5146, 0.2968, 0.5283, 0.3418, 0.5504, 0.3833, 0.5803, 0.4197, 0.6167, 0.4496, 0.6582, 0.4717, 0.7032, 0.4854, 1.0, 0.5, 0.9688, 0.5, 0.9688, 1.0, 1.0, 1.0, 0.9688, 0.5, 0.9375, 0.5, 0.9375, 1.0, 0.9688, 1.0, 0.9375, 0.5, 0.9062, 0.5, 0.9062, 1.0, 0.9375, 1.0, 0.9062, 0.5, 0.875, 0.5, 0.875, 1.0, 0.9062, 1.0, 0.875, 0.5, 0.8438, 0.5, 0.8438, 1.0, 0.875, 1.0, 0.8438, 0.5, 0.8125, 0.5, 0.8125, 1.0, 0.8438, 1.0, 0.8125, 0.5, 0.7812, 0.5, 0.7812, 1.0, 0.8125, 1.0, 0.7812, 0.5, 0.75, 0.5, 0.75, 1.0, 0.7812, 1.0, 0.75, 0.5, 0.7188, 0.5, 0.7188, 1.0, 0.75, 1.0, 0.7188, 0.5, 0.6875, 0.5, 0.6875, 1.0, 0.7188, 1.0, 0.6875, 0.5, 0.6562, 0.5, 0.6562, 1.0, 0.6875, 1.0, 0.6562, 0.5, 0.625, 0.5, 0.625, 1.0, 0.6562, 1.0, 0.625, 0.5, 0.5938, 0.5, 0.5938, 1.0, 0.625, 1.0, 0.5938, 0.5, 0.5625, 0.5, 0.5625, 1.0, 0.5938, 1.0, 0.5625, 0.5, 0.5312, 0.5, 0.5312, 1.0, 0.5625, 1.0, 0.5312, 0.5, 0.5, 0.5, 0.5, 1.0, 0.5312, 1.0, 0.5, 0.5, 0.4688, 0.5, 0.4688, 1.0, 0.5, 1.0, 0.4688, 0.5, 0.4375, 0.5, 0.4375, 1.0, 0.4688, 1.0, 0.4375, 0.5, 0.4062, 0.5, 0.4062, 1.0, 0.4375, 1.0, 0.4062, 0.5, 0.375, 0.5, 0.375, 1.0, 0.4062, 1.0, 0.375, 0.5, 0.3438, 0.5, 0.3438, 1.0, 0.375, 1.0, 0.3438, 0.5, 0.3125, 0.5, 0.3125, 1.0, 0.3438, 1.0, 0.3125, 0.5, 0.2812, 0.5, 0.2812, 1.0, 0.3125, 1.0, 0.2812, 0.5, 0.25, 0.5, 0.25, 1.0, 0.2812, 1.0, 0.25, 0.5, 0.2188, 0.5, 0.2188, 1.0, 0.25, 1.0, 0.2188, 0.5, 0.1875, 0.5, 0.1875, 1.0, 0.2188, 1.0, 0.1875, 0.5, 0.1562, 0.5, 0.1562, 1.0, 0.1875, 1.0, 0.1562, 0.5, 0.125, 0.5, 0.125, 1.0, 0.1562, 1.0, 0.125, 0.5, 0.09375, 0.5, 0.09375, 1.0, 0.125, 1.0, 0.09375, 0.5, 0.0625, 0.5, 0.0625, 1.0, 0.09375, 1.0, 0.2968, 0.4854, 0.3418, 0.4717, 0.3833, 0.4496, 0.4197, 0.4197, 0.4496, 0.3833, 0.4717, 0.3418, 0.4854, 0.2968, 0.49, 0.25, 0.4854, 0.2032, 0.4717, 0.1582, 0.4496, 0.1167, 0.4197, 0.08029, 0.3833, 0.05045, 0.3418, 0.02827, 0.2968, 0.01461, 0.25, 0.01, 0.2032, 0.01461, 0.1582, 0.02827, 0.1167, 0.05045, 0.08029, 0.08029, 0.05045, 0.1167, 0.02827, 0.1582, 0.01461, 0.2032, 0.01, 0.25, 0.01461, 0.2968, 0.02827, 0.3418, 0.05045, 0.3833, 0.08029, 0.4197, 0.1167, 0.4496, 0.1582, 0.4717, 0.2032, 0.4854, 0.25, 0.49, 0.0625, 0.5, 0.03125, 0.5, 0.03125, 1.0, 0.0625, 1.0, 0.03125, 0.5, 0.0, 0.5, 0.0, 1.0, 0.03125, 1.0, 0.75, 0.49, 0.7032, 0.4854, 0.6582, 0.4717, 0.6167, 0.4496, 0.5803, 0.4197, 0.5504, 0.3833, 0.5283, 0.3418, 0.5146, 0.2968, 0.51, 0.25, 0.5146, 0.2032, 0.5283, 0.1582, 0.5504, 0.1167, 0.5803, 0.08029, 0.6167, 0.05045, 0.6582, 0.02827, 0.7032, 0.01461, 0.75, 0.01, 0.7968, 0.01461, 0.8418, 0.02827, 0.8833, 0.05045, 0.9197, 0.08029, 0.9496, 0.1167, 0.9717, 0.1582, 0.9854, 0.2032, 0.99, 0.25, 0.9854, 0.2968, 0.9717, 0.3418, 0.9496, 0.3833, 0.9197, 0.4197, 0.8833, 0.4496, 0.8418, 0.4717, 0.7968, 0.4854])
me_cube_003.materials.append(mat_material)
me_cube_003.materials.append(mat_line)
me_cube_003.materials.append(mat_material_001)
me_cube_003.update()
me_cube = bpy.data.meshes.new('Cube')
me_cube.from_pydata([(1.0, -0.9333, -0.9333), (1.0, -0.9333, 0.9333), (-0.9333, -1.0, -0.9333), (-0.9333, -1.0, 0.9333), (-1.0, -0.9333, -0.9333), (-1.0, -0.9333, 0.9333), (-1.0, 0.9333, -0.9333), (-1.0, 0.9333, 0.9333), (0.9333, -0.9333, 1.0), (-0.9333, -0.9333, 1.0), (-0.9333, 1.0, -1.0), (0.9333, 1.0, -1.0), (0.9333, 1.0, 1.0), (-0.9333, 1.0, 1.0), (0.9333, -1.0, -1.0), (-0.9333, -1.0, -1.0), (-0.9333, -1.0, 1.0), (0.9333, -1.0, 1.0), (-0.9333, 0.9333, -1.0), (0.9333, 0.9333, -1.0), (-0.9333, -0.9333, -1.0), (0.9333, -0.9333, -1.0), (0.9333, 0.9333, 1.0), (-0.9333, 0.9333, 1.0), (-1.0, 0.9333, 1.0), (-1.0, -0.9333, 1.0), (-1.0, -0.9333, -1.0), (-1.0, 0.9333, -1.0), (1.0, 0.9333, -1.0), (1.0, -0.9333, -1.0), (1.0, -0.9333, 1.0), (1.0, 0.9333, 1.0), (1.0, 1.0, 1.0), (1.0, 1.0, -1.0), (1.0, -1.0, 1.0), (1.0, -1.0, -1.0), (-1.0, 1.0, 1.0), (-1.0, 1.0, -1.0), (-1.0, -1.0, 1.0), (-1.0, -1.0, -1.0), (0.9333, -1.0, 0.9333), (0.9333, -1.0, -0.9333), (0.9333, 1.0, 0.9333), (0.9333, 1.0, -0.9333), (1.0, -1.0, 0.9333), (1.0, -1.0, -0.9333), (1.0, 1.0, 0.9333), (1.0, 1.0, -0.9333), (-1.0, 1.0, 0.9333), (-1.0, 1.0, -0.9333), (-1.0, -1.0, -0.9333), (-1.0, -1.0, 0.9333), (-0.9333, 1.0, 0.9333), (-0.9333, 1.0, -0.9333), (1.0, 0.9333, 0.9333), (1.0, 0.9333, -0.9333), (0.9333, -0.9333, -0.9333), (0.9333, 0.9333, -0.9333), (0.9333, 0.9333, 0.9333), (0.9333, -0.9333, 0.9333), (-0.9333, 0.9333, -0.9333), (-0.9333, 0.9333, 0.9333), (-0.9333, -0.9333, 0.9333), (-0.9333, -0.9333, -0.9333)], [], [(3, 16, 38, 51), (42, 12, 32, 46), (26, 20, 15, 39), (46, 32, 31, 54), (20, 21, 14, 15), (54, 31, 30, 1), (19, 28, 29, 21), (9, 25, 38, 16), (28, 55, 0, 29), (27, 6, 49, 37), (60, 61, 7, 6), (6, 7, 48, 49), (52, 13, 12, 42), (8, 9, 16, 17), (50, 51, 5, 4), (45, 44, 40, 41), (18, 60, 63, 20), (12, 13, 23, 22), (1, 30, 34, 44), (7, 24, 36, 48), (9, 8, 59, 62), (10, 11, 19, 18), (48, 36, 13, 52), (30, 8, 17, 34), (0, 1, 44, 45), (3, 2, 63, 62), (52, 42, 58, 61), (49, 48, 52, 53), (63, 60, 6, 4), (40, 17, 16, 3), (13, 36, 24, 23), (51, 38, 25, 5), (29, 0, 45, 35), (14, 41, 2, 15), (23, 24, 25, 9), (5, 25, 24, 7), (27, 18, 20, 26), (32, 12, 22, 31), (10, 53, 43, 11), (37, 49, 53, 10), (26, 4, 6, 27), (44, 34, 17, 40), (39, 50, 4, 26), (35, 45, 41, 14), (31, 22, 8, 30), (37, 10, 18, 27), (11, 33, 28, 19), (21, 29, 35, 14), (33, 47, 55, 28), (47, 46, 54, 55), (11, 43, 47, 33), (43, 42, 46, 47), (15, 2, 50, 39), (2, 3, 51, 50), (61, 62, 5, 7), (62, 63, 4, 5), (1, 0, 56, 59), (54, 1, 59, 58), (0, 55, 57, 56), (55, 54, 58, 57), (40, 3, 62, 59), (23, 9, 62, 61), (19, 57, 60, 18), (53, 52, 61, 60), (20, 63, 56, 21), (21, 56, 57, 19), (8, 22, 58, 59), (22, 23, 61, 58), (42, 43, 57, 58), (43, 53, 60, 57), (2, 41, 56, 63), (41, 40, 59, 56)])
me_cube.polygons.foreach_set('use_smooth', [True] * 72)
_uv = me_cube.uv_layers.new(name='UVMap')
_uv.uv.foreach_set('vector', [0.5417, 0.1667, 0.625, 0.1667, 0.625, 0.25, 0.5417, 0.25, 0.5417, 0.4167, 0.625, 0.4167, 0.625, 0.5, 0.5417, 0.5, 0.625, 0.6667, 0.7083, 0.6667, 0.7083, 0.75, 0.625, 0.75, 0.5417, 0.75, 0.625, 0.75, 0.625, 0.8333, 0.5417, 0.8333, 0.7083, 0.6667, 0.7917, 0.6667, 0.7917, 0.75, 0.7083, 0.75, 0.5417, 0.8333, 0.625, 0.8333, 0.625, 0.9167, 0.5417, 0.9167, 0.7917, 0.5833, 0.875, 0.5833, 0.875, 0.6667, 0.7917, 0.6667, 0.5417, 0.6667, 0.625, 0.6667, 0.625, 0.75, 0.5417, 0.75, 0.375, 0.8333, 0.4583, 0.8333, 0.4583, 0.9167, 0.375, 0.9167, 0.125, 0.6667, 0.2083, 0.6667, 0.2083, 0.75, 0.125, 0.75, 0.0, 0.0, 0.0, 0.0, 0.0, 0.0, 0.0, 0.0, 0.2083, 0.6667, 0.2917, 0.6667, 0.2917, 0.75, 0.2083, 0.75, 0.5417, 0.3333, 0.625, 0.3333, 0.625, 0.4167, 0.5417, 0.4167, 0.4583, 0.6667, 0.5417, 0.6667, 0.5417, 0.75, 0.4583, 0.75, 0.2083, 0.5, 0.2917, 0.5, 0.2917, 0.5833, 0.2083, 0.5833, 0.4583, 0.0, 0.5417, 0.0, 0.5417, 0.08333, 0.4583, 0.08333, 0.0, 0.0, 0.0, 0.0, 0.0, 0.0, 0.0, 0.0, 0.4583, 0.5, 0.5417, 0.5, 0.5417, 0.5833, 0.4583, 0.5833, 0.5417, 0.9167, 0.625, 0.9167, 0.625, 1.0, 0.5417, 1.0, 0.2917, 0.6667, 0.375, 0.6667, 0.375, 0.75, 0.2917, 0.75, 0.0, 0.0, 0.0, 0.0, 0.0, 0.0, 0.0, 0.0, 0.7083, 0.5, 0.7917, 0.5, 0.7917, 0.5833, 0.7083, 0.5833, 0.5417, 0.25, 0.625, 0.25, 0.625, 0.3333, 0.5417, 0.3333, 0.375, 0.6667, 0.4583, 0.6667, 0.4583, 0.75, 0.375, 0.75, 0.4583, 0.9167, 0.5417, 0.9167, 0.5417, 1.0, 0.4583, 1.0, 0.0, 0.0, 0.0, 0.0, 0.0, 0.0, 0.0, 0.0, 0.0, 0.0, 0.0, 0.0, 0.0, 0.0, 0.0, 0.0, 0.4583, 0.25, 0.5417, 0.25, 0.5417, 0.3333, 0.4583, 0.3333, 0.0, 0.0, 0.0, 0.0, 0.0, 0.0, 0.0, 0.0, 0.5417, 0.08333, 0.625, 0.08333, 0.625, 0.1667, 0.5417, 0.1667, 0.5417, 0.5, 0.625, 0.5, 0.625, 0.5833, 0.5417, 0.5833, 0.2917, 0.5, 0.375, 0.5, 0.375, 0.5833, 0.2917, 0.5833, 0.375, 0.9167, 0.4583, 0.9167, 0.4583, 1.0, 0.375, 1.0, 0.375, 0.08333, 0.4583, 0.08333, 0.4583, 0.1667, 0.375, 0.1667, 0.5417, 0.5833, 0.625, 0.5833, 0.625, 0.6667, 0.5417, 0.6667, 0.2917, 0.5833, 0.375, 0.5833, 0.375, 0.6667, 0.2917, 0.6667, 0.625, 0.5833, 0.7083, 0.5833, 0.7083, 0.6667, 0.625, 0.6667, 0.375, 0.5, 0.4583, 0.5, 0.4583, 0.5833, 0.375, 0.5833, 0.375, 0.3333, 0.4583, 0.3333, 0.4583, 0.4167, 0.375, 0.4167, 0.375, 0.25, 0.4583, 0.25, 0.4583, 0.3333, 0.375, 0.3333, 0.125, 0.5833, 0.2083, 0.5833, 0.2083, 0.6667, 0.125, 0.6667, 0.5417, 0.0, 0.625, 0.0, 0.625, 0.08333, 0.5417, 0.08333, 0.125, 0.5, 0.2083, 0.5, 0.2083, 0.5833, 0.125, 0.5833, 0.375, 0.0, 0.4583, 0.0, 0.4583, 0.08333, 0.375, 0.08333, 0.375, 0.5833, 0.4583, 0.5833, 0.4583, 0.6667, 0.375, 0.6667, 0.625, 0.5, 0.7083, 0.5, 0.7083, 0.5833, 0.625, 0.5833, 0.7917, 0.5, 0.875, 0.5, 0.875, 0.5833, 0.7917, 0.5833, 0.7917, 0.6667, 0.875, 0.6667, 0.875, 0.75, 0.7917, 0.75, 0.375, 0.75, 0.4583, 0.75, 0.4583, 0.8333, 0.375, 0.8333, 0.4583, 0.75, 0.5417, 0.75, 0.5417, 0.8333, 0.4583, 0.8333, 0.375, 0.4167, 0.4583, 0.4167, 0.4583, 0.5, 0.375, 0.5, 0.4583, 0.4167, 0.5417, 0.4167, 0.5417, 0.5, 0.4583, 0.5, 0.375, 0.1667, 0.4583, 0.1667, 0.4583, 0.25, 0.375, 0.25, 0.4583, 0.1667, 0.5417, 0.1667, 0.5417, 0.25, 0.4583, 0.25, 0.0, 0.0, 0.0, 0.0, 0.0, 0.0, 0.0, 0.0, 0.0, 0.0, 0.0, 0.0, 0.0, 0.0, 0.0, 0.0, 0.0, 0.0, 0.0, 0.0, 0.0, 0.0, 0.0, 0.0, 0.0, 0.0, 0.0, 0.0, 0.0, 0.0, 0.0, 0.0, 0.0, 0.0, 0.0, 0.0, 0.0, 0.0, 0.0, 0.0, 0.0, 0.0, 0.0, 0.0, 0.0, 0.0, 0.0, 0.0, 0.0, 0.0, 0.0, 0.0, 0.0, 0.0, 0.0, 0.0, 0.0, 0.0, 0.0, 0.0, 0.0, 0.0, 0.0, 0.0, 0.0, 0.0, 0.0, 0.0, 0.0, 0.0, 0.0, 0.0, 0.0, 0.0, 0.0, 0.0, 0.0, 0.0, 0.0, 0.0, 0.0, 0.0, 0.0, 0.0, 0.0, 0.0, 0.0, 0.0, 0.0, 0.0, 0.0, 0.0, 0.0, 0.0, 0.0, 0.0, 0.0, 0.0, 0.0, 0.0, 0.0, 0.0, 0.0, 0.0, 0.0, 0.0, 0.0, 0.0, 0.0, 0.0, 0.0, 0.0, 0.0, 0.0, 0.0, 0.0, 0.0, 0.0, 0.0, 0.0, 0.0, 0.0, 0.0, 0.0, 0.0, 0.0, 0.0, 0.0, 0.0, 0.0, 0.0, 0.0, 0.0, 0.0, 0.0, 0.0, 0.0, 0.0, 0.0, 0.0, 0.0, 0.0, 0.0, 0.0])
me_cube.materials.append(mat_material)
me_cube.materials.append(mat_line)
me_cube.use_mirror_vertex_groups = False
me_cube.update()
arm_metarig = bpy.data.armatures.new('metarig')  # bones are not reproduced

# ---- objects
ob_metarig = bpy.data.objects.new('metarig', arm_metarig)
ob_camera = bpy.data.objects.new('Camera', cam_camera)
ob_plane = bpy.data.objects.new('Plane', me_plane)
ob_cube_002 = bpy.data.objects.new('Cube.002', me_cube_003)
ob_sun = bpy.data.objects.new('Sun', light_sun)
ob_cube = bpy.data.objects.new('Cube', me_cube)
ob_spot = bpy.data.objects.new('Spot', light_spot)

# ---- transforms, parenting, visibility, modifiers, constraints
ob_metarig.location = (0.0, 0.0, -7.262)
ob_metarig.scale = (3.923, 3.923, 3.923)
ob_metarig.show_in_front = True
ob_camera.location = (-34.61, -0.7486, -1.748)
ob_camera.rotation_euler = (1.571, -0.0, -1.571)
ob_camera.lock_rotations_4d = False
ob_camera.empty_display_type = 'ARROWS'
ob_camera.color = (0.0, 0.0, 0.0, 0.0)
ob_camera.display_type = 'WIRE'
ob_camera.lineart.crease_threshold = 0.0
ob_plane.location = (0.0, 0.0, -9.271)
ob_cube_002.parent = ob_metarig
ob_cube_002.matrix_parent_inverse = Matrix(((0.2549, -0.0, 0.0, -0.0), (-0.0, 0.2549, -0.0, 0.0), (0.0, -0.0, 0.2549, 1.851), (-0.0, 0.0, -0.0, 1.0)))
ob_cube_002.location = (-1.562e-08, 0.1787, -0.6835)
ob_cube_002.rotation_euler = (0.0, 0.0, -3.142)
ob_cube_002.scale = (1.0, 1.0, 1.0)
_vg = ob_cube_002.vertex_groups.new(name='Group')
for _i, _w in zip([374, 375, 376, 377, 378, 379, 380, 446, 448, 450, 452, 476, 478, 480, 482, 484, 486, 488, 490, 492, 494, 496, 498, 500, 502, 504, 506, 508], [0.9653, 0.9284, 0.9998, 0.9692, 0.9201, 0.9943, 0.8389, 0.02351, 0.01008, 0.002567, 0.0001577, 4.914e-05, 0.0007955, 0.003216, 0.008447, 0.01718, 0.02895, 0.04196, 0.05345, 0.06087, 0.06239, 0.05739, 0.04743, 0.03986, 0.0531, 0.05817, 0.05303, 0.03974]): _vg.add([_i], _w, 'REPLACE')
_vg = ob_cube_002.vertex_groups.new(name='spine')
for _i, _w in zip([6, 7, 8, 9, 10, 11, 12, 13, 14, 15, 16, 17, 24, 32, 33, 34, 38, 39, 42, 49, 52, 53, 54, 55, 62, 63, 64, 65, 66, 67, 68, 69, 70, 71, 72, 73, 80, 88, 95, 98, 99, 100, 101], [0.09212, 0.1587, 0.1207, 0.01186, 0.02214, 0.01399, 0.2207, 0.1323, 0.1727, 0.05416, 0.06593, 0.03341, 0.004285, 0.8462, 0.9457, 0.09889, 0.03639, 0.3397, 0.0532, 0.004328, 0.8314, 0.2626, 0.134, 0.05429, 0.09389, 0.1606, 0.1225, 0.01504, 0.02808, 0.01891, 0.2286, 0.1346, 0.1775, 0.06828, 0.0676, 0.05869, 0.005346, 0.05486, 0.006008, 0.8581, 0.2664, 0.1348, 0.05551]): _vg.add([_i], _w, 'REPLACE')
_vg = ob_cube_002.vertex_groups.new(name='spine.001')
for _i, _w in zip([9, 10, 11, 15, 16, 17, 37, 38, 39, 43, 52, 53, 55, 65, 66, 67, 71, 72, 73, 78, 89, 98, 99, 101], [0.1619, 0.07868, 0.1121, 0.06396, 0.1337, 0.07107, 0.1073, 0.7677, 0.4779, 0.02765, 0.03534, 0.4825, 0.0918, 0.1639, 0.08276, 0.1154, 0.08511, 0.1344, 0.09707, 0.001313, 0.02773, 0.02486, 0.4833, 0.09243]): _vg.add([_i], _w, 'REPLACE')
_vg = ob_cube_002.vertex_groups.new(name='spine.003')
for _i, _w in zip([0, 1, 2, 3, 4, 5, 6, 7, 8, 9, 10, 11, 18, 19, 20, 21, 22, 23, 24, 25, 26, 27, 28, 29, 30, 31, 32, 34, 35, 36, 37, 38, 56, 57, 58, 59, 60, 61, 62, 63, 64, 65, 66, 67, 74, 75, 76, 77, 78, 79, 80, 81, 82, 83, 84, 85], [0.08936, 0.1231, 0.1018, 0.1091, 0.101, 0.1039, 0.01157, 0.03988, 0.02362, 0.02099, 0.00945, 0.01556, 0.07581, 0.07735, 0.07771, 0.1018, 0.07636, 0.08338, 0.05262, 0.0504, 0.05129, 0.05464, 0.03728, 0.04627, 0.2424, 0.4611, 0.05719, 0.694, 0.1457, 0.1577, 0.6526, 0.07041, 0.09491, 0.1205, 0.103, 0.1097, 0.1022, 0.1046, 0.0119, 0.04011, 0.02391, 0.02144, 0.01018, 0.0162, 0.07627, 0.07809, 0.07836, 0.1021, 0.07679, 0.08377, 0.05303, 0.0506, 0.05161, 0.05593, 0.03827, 0.04826]): _vg.add([_i], _w, 'REPLACE')
_vg = ob_cube_002.vertex_groups.new(name='spine.004')
for _i, _w in zip([0, 1, 2, 3, 4, 5, 18, 19, 20, 21, 22, 23, 24, 27, 28, 29, 30, 31, 34, 35, 36, 37, 56, 57, 58, 59, 60, 61, 74, 75, 76, 77, 78, 79, 80, 83, 84, 85, 170, 178, 180, 182, 184, 186, 188, 190, 192, 194, 196, 198, 200, 202, 208, 210, 212, 214, 216, 218, 220, 222, 224, 226, 228, 230, 232], [0.1024, 0.1228, 0.1071, 0.2626, 0.216, 0.2351, 0.1299, 0.1147, 0.1203, 0.05902, 0.06049, 0.06121, 0.006191, 0.05308, 0.02671, 0.0387, 0.2453, 0.3679, 0.07077, 0.4362, 0.6432, 0.1158, 0.1086, 0.1214, 0.1092, 0.2639, 0.218, 0.2368, 0.1307, 0.1159, 0.1213, 0.05942, 0.06107, 0.06175, 0.007226, 0.05465, 0.02819, 0.04117, 0.06657, 0.00555, 0.0153, 0.02839, 0.0462, 0.05975, 0.07468, 0.09459, 0.1267, 0.1691, 0.1698, 0.1153, 0.08629, 0.06824, 0.0069, 0.01823, 0.03577, 0.05394, 0.06774, 0.0857, 0.1136, 0.1498, 0.197, 0.2008, 0.1458, 0.1076, 0.08152]): _vg.add([_i], _w, 'REPLACE')
_vg = ob_cube_002.vertex_groups.new(name='spine.005')
for _i, _w in zip([170, 171, 172, 173, 174, 175, 176, 177, 178, 179, 180, 181, 182, 183, 184, 185, 186, 187, 188, 189, 190, 191, 192, 193, 194, 195, 196, 197, 198, 199, 200, 201, 202, 203, 204, 205, 206, 207, 208, 209, 210, 211, 212, 213, 214, 215, 216, 217, 218, 219, 220, 221, 222, 223, 224, 225, 226, 227, 228, 229, 230, 231, 232, 233], [0.9059, 0.776, 0.9255, 0.7934, 0.9242, 0.7951, 0.9192, 0.782, 0.9136, 0.7521, 0.9078, 0.7452, 0.9012, 0.714, 0.8928, 0.7067, 0.8828, 0.6849, 0.8712, 0.6907, 0.8558, 0.6569, 0.8272, 0.6576, 0.7898, 0.6337, 0.7938, 0.657, 0.8516, 0.6331, 0.8822, 0.6766, 0.9031, 0.6786, 0.9246, 0.7797, 0.9212, 0.7452, 0.9154, 0.7325, 0.9094, 0.708, 0.8996, 0.7054, 0.8889, 0.6844, 0.8773, 0.688, 0.8629, 0.675, 0.8377, 0.693, 0.8052, 0.6669, 0.7637, 0.683, 0.7638, 0.6742, 0.8201, 0.7272, 0.86, 0.705, 0.8887, 0.7725]): _vg.add([_i], _w, 'REPLACE')
_vg = ob_cube_002.vertex_groups.new(name='spine.006')
for _i, _w in zip([102, 103, 104, 105, 106, 107, 108, 109, 110, 111, 112, 113, 114, 115, 116, 117, 118, 119, 120, 121, 122, 123, 124, 125, 126, 127, 128, 129, 130, 131, 132, 133, 134, 135, 136, 137, 138, 139, 140, 141, 142, 143, 144, 145, 146, 147, 148, 149, 150, 151, 152, 153, 154, 155, 156, 157, 158, 159, 160, 161, 162, 163, 164, 165, 166, 167, 168, 169, 170, 171, 172, 173, 174, 175, 176, 177, 178, 179, 180, 181, 182, 183, 184, 185, 186, 187, 188, 189, 190, 191, 192, 193, 194, 195, 196, 197, 198, 199, 200, 201, 202, 203, 204, 205, 206, 207, 208, 209, 210, 211, 212, 213, 214, 215, 216, 217, 218, 219, 220, 221, 222, 223, 224, 225, 226, 227, 228, 229, 230, 231, 232, 233], [0.1427, 0.6917, 0.8219, 0.8411, 0.8079, 0.1066, 0.1316, 0.709, 0.7596, 0.8499, 0.8371, 0.6066, 0.7498, 0.6501, 0.3489, 0.1238, 0.1018, 0.096, 0.1886, 0.1329, 0.1448, 0.1655, 0.1212, 0.2698, 0.1203, 0.5878, 0.6751, 0.8298, 0.5843, 0.9836, 0.2352, 0.8904, 0.8603, 0.8793, 0.9858, 0.1334, 0.1424, 0.2136, 0.2092, 0.2213, 0.2335, 0.2469, 0.2872, 0.7055, 0.8284, 0.8439, 0.8117, 0.1781, 0.2007, 0.7152, 0.7701, 0.8529, 0.8404, 0.6316, 0.764, 0.6686, 0.3569, 0.2283, 0.2276, 0.2063, 0.2904, 0.2376, 0.2485, 0.2694, 0.182, 0.2791, 0.1812, 0.6068, 0.005103, 0.2161, 0.05359, 0.1979, 0.05421, 0.1962, 0.05665, 0.2091, 0.05863, 0.2384, 0.05951, 0.2446, 0.05965, 0.2748, 0.05908, 0.281, 0.05743, 0.3019, 0.0541, 0.2954, 0.04923, 0.3278, 0.04232, 0.3262, 0.03223, 0.35, 0.02279, 0.3279, 0.01638, 0.3535, 0.01301, 0.3121, 0.007325, 0.312, 0.05367, 0.2112, 0.05467, 0.2449, 0.05617, 0.2567, 0.05644, 0.2803, 0.05748, 0.2817, 0.05717, 0.3016, 0.05498, 0.2969, 0.0514, 0.309, 0.04754, 0.2905, 0.03998, 0.3155, 0.02864, 0.2993, 0.02065, 0.3098, 0.01811, 0.26, 0.01484, 0.2841, 0.009523, 0.2187]): _vg.add([_i], _w, 'REPLACE')
_vg = ob_cube_002.vertex_groups.new(name='upper_arm.L')
for _i, _w in zip([0, 1, 2, 3, 4, 5, 6, 7, 8, 9, 10, 11, 12, 13, 14, 15, 16, 17, 18, 19, 20, 21, 22, 23, 24, 25, 26, 27, 28, 29, 30, 31, 34, 35, 36, 37, 54, 55, 56, 57, 58, 59, 60, 61, 74, 75, 76, 382, 383, 384, 385, 386, 387, 388, 389, 390, 391, 392, 393, 394, 395, 396, 397, 398, 399, 400, 401, 402, 403, 404, 405, 406, 407, 408, 409, 410, 411, 412, 413, 414, 415, 416, 417, 418, 419, 420, 421, 422, 423, 424, 425, 426, 427, 428, 429, 430, 431, 432, 433, 434, 435, 436, 437, 438, 439, 440, 441, 442, 443, 444, 445], [0.711, 0.6455, 0.6921, 0.4361, 0.505, 0.4754, 0.1677, 0.1467, 0.1657, 0.135, 0.1465, 0.146, 0.05943, 0.05398, 0.05965, 0.04706, 0.03629, 0.03028, 0.6363, 0.6151, 0.6174, 0.5875, 0.5478, 0.5548, 0.6962, 0.7942, 0.7478, 0.7727, 0.8469, 0.8114, 0.2365, 0.07066, 0.04426, 0.1772, 0.0738, 0.03157, 0.01694, 0.01967, 0.05716, 0.07082, 0.06077, 0.1009, 0.08375, 0.08985, 0.01456, 0.02277, 0.02162, 0.5253, 0.948, 0.5264, 0.9493, 0.5266, 0.9508, 0.5267, 0.9493, 0.5265, 0.948, 0.5262, 0.9477, 0.525, 0.9476, 0.5234, 0.9478, 0.525, 0.9483, 0.5262, 0.9497, 0.5266, 0.9514, 0.5267, 0.9497, 0.5266, 0.9483, 0.5264, 0.9479, 0.5253, 0.9476, 0.5238, 0.9477, 0.5253, 0.948, 0.5264, 0.9493, 0.5266, 0.9508, 0.5267, 0.9493, 0.5265, 0.948, 0.5262, 0.9477, 0.525, 0.9476, 0.5234, 0.9478, 0.525, 0.9483, 0.5262, 0.9497, 0.5266, 0.9514, 0.5267, 0.9497, 0.5266, 0.9483, 0.5264, 0.9479, 0.5253, 0.9476, 0.5238, 0.9477]): _vg.add([_i], _w, 'REPLACE')
_vg = ob_cube_002.vertex_groups.new(name='upper_arm.L.001')
for _i, _w in zip([367, 369, 371, 373, 382, 383, 384, 385, 386, 387, 388, 389, 390, 391, 392, 393, 394, 395, 396, 397, 398, 399, 400, 401, 402, 403, 404, 405, 406, 407, 408, 409, 410, 411, 412, 413, 414, 415, 416, 417, 418, 419, 420, 421, 422, 423, 424, 425, 426, 427, 428, 429, 430, 431, 432, 433, 434, 435, 436, 437, 438, 439, 440, 441, 442, 443, 444, 445], [0.2003, 0.2978, 0.4397, 0.4473, 0.4747, 0.05197, 0.4736, 0.05074, 0.4734, 0.04836, 0.4733, 0.05073, 0.4735, 0.05195, 0.4738, 0.05228, 0.475, 0.0524, 0.4766, 0.05218, 0.475, 0.05173, 0.4738, 0.05034, 0.4734, 0.0472, 0.4733, 0.05033, 0.4734, 0.0517, 0.4736, 0.05215, 0.4747, 0.05239, 0.4762, 0.05229, 0.4747, 0.05197, 0.4736, 0.05074, 0.4734, 0.04836, 0.4733, 0.05073, 0.4735, 0.05195, 0.4738, 0.05228, 0.475, 0.0524, 0.4766, 0.05218, 0.475, 0.05173, 0.4738, 0.05034, 0.4734, 0.0472, 0.4733, 0.05033, 0.4734, 0.0517, 0.4736, 0.05215, 0.4747, 0.05239, 0.4762, 0.05229]): _vg.add([_i], _w, 'REPLACE')
_vg = ob_cube_002.vertex_groups.new(name='upper_arm.L.002')
for _i, _w in zip([366, 367, 368, 369, 370, 371, 372, 373], [0.9966, 0.7997, 0.9966, 0.7022, 0.9957, 0.5603, 0.9952, 0.5527]): _vg.add([_i], _w, 'REPLACE')
_vg = ob_cube_002.vertex_groups.new(name='upper_arm.R')
for _i, _w in zip([0, 1, 2, 3, 4, 5, 18, 19, 20, 30, 31, 34, 35, 36, 37, 56, 57, 58, 59, 60, 61, 62, 63, 64, 65, 66, 67, 68, 69, 70, 71, 72, 73, 74, 75, 76, 77, 78, 79, 80, 81, 82, 83, 84, 85, 100, 101, 446, 447, 448, 449, 450, 451, 452, 453, 454, 455, 456, 457, 458, 459, 460, 461, 462, 463, 464, 465, 466, 467, 468, 469, 470, 471, 472, 473, 474, 475, 476, 477, 478, 479, 480, 481, 482, 483, 484, 485, 486, 487, 488, 489, 490, 491, 492, 493, 494, 495, 496, 497, 498, 499, 500, 501, 502, 503, 504, 505, 506, 507, 508, 509], [0.05419, 0.07251, 0.06026, 0.09934, 0.08216, 0.08835, 0.0134, 0.02128, 0.02021, 0.2383, 0.07116, 0.0444, 0.1752, 0.07321, 0.0313, 0.6928, 0.6508, 0.6865, 0.4322, 0.4994, 0.471, 0.1679, 0.147, 0.1659, 0.1354, 0.1474, 0.1468, 0.06114, 0.05393, 0.06038, 0.05434, 0.03808, 0.04467, 0.6342, 0.6121, 0.6147, 0.5868, 0.5467, 0.5538, 0.6949, 0.7936, 0.7468, 0.7683, 0.845, 0.808, 0.01545, 0.02171, 0.5253, 0.9508, 0.5238, 0.9492, 0.5253, 0.948, 0.5263, 0.9477, 0.5266, 0.9476, 0.5267, 0.9479, 0.5265, 0.9483, 0.5262, 0.9497, 0.525, 0.9514, 0.5234, 0.9496, 0.525, 0.9483, 0.5262, 0.9478, 0.5265, 0.9476, 0.5267, 0.9477, 0.5266, 0.9481, 0.5264, 0.9493, 0.5253, 0.9508, 0.5238, 0.9492, 0.5253, 0.948, 0.5263, 0.9477, 0.5266, 0.9476, 0.5267, 0.9479, 0.5265, 0.9483, 0.5262, 0.9497, 0.525, 0.9514, 0.5234, 0.9496, 0.525, 0.9483, 0.5262, 0.9478, 0.5265, 0.9476, 0.5267, 0.9477, 0.5266, 0.9481, 0.5264, 0.9493]): _vg.add([_i], _w, 'REPLACE')
_vg = ob_cube_002.vertex_groups.new(name='upper_arm.R.001')
for _i, _w in zip([375, 377, 379, 381, 446, 447, 448, 449, 450, 451, 452, 453, 454, 455, 456, 457, 458, 459, 460, 461, 462, 463, 464, 465, 466, 467, 468, 469, 470, 471, 472, 473, 474, 475, 476, 477, 478, 479, 480, 481, 482, 483, 484, 485, 486, 487, 488, 489, 490, 491, 492, 493, 494, 495, 496, 497, 498, 499, 500, 501, 502, 503, 504, 505, 506, 507, 508, 509], [0.2003, 0.2978, 0.4397, 0.4473, 0.4747, 0.04839, 0.4762, 0.05076, 0.4747, 0.05197, 0.4737, 0.05227, 0.4734, 0.05237, 0.4733, 0.05213, 0.4735, 0.0517, 0.4738, 0.05034, 0.475, 0.04725, 0.4766, 0.05037, 0.475, 0.05173, 0.4738, 0.05215, 0.4735, 0.05237, 0.4733, 0.05226, 0.4734, 0.05195, 0.4736, 0.05073, 0.4747, 0.04839, 0.4762, 0.05076, 0.4747, 0.05197, 0.4737, 0.05227, 0.4734, 0.05236, 0.4733, 0.05213, 0.4735, 0.0517, 0.4738, 0.05034, 0.475, 0.04725, 0.4766, 0.05037, 0.475, 0.05173, 0.4738, 0.05215, 0.4735, 0.05237, 0.4733, 0.05226, 0.4734, 0.05195, 0.4736, 0.05073]): _vg.add([_i], _w, 'REPLACE')
_vg = ob_cube_002.vertex_groups.new(name='upper_arm.R.002')
for _i, _w in zip([374, 375, 376, 377, 378, 379, 380, 381], [0.9966, 0.7997, 0.9966, 0.7022, 0.9957, 0.5603, 0.9952, 0.5527]): _vg.add([_i], _w, 'REPLACE')
_vg = ob_cube_002.vertex_groups.new(name='thigh.L')
for _i, _w in zip([0, 3, 4, 5, 6, 7, 8, 9, 10, 11, 12, 13, 14, 15, 16, 17, 18, 19, 20, 21, 22, 23, 24, 25, 26, 27, 28, 29, 32, 38, 39, 40, 41, 42, 43, 44, 45, 46, 47, 48, 49, 51, 52, 53, 54, 55, 99], [0.006893, 0.05888, 0.06504, 0.06483, 0.6584, 0.6086, 0.6316, 0.5952, 0.6717, 0.6377, 0.6404, 0.7346, 0.6878, 0.7766, 0.6974, 0.7914, 0.0998, 0.1252, 0.1189, 0.1988, 0.2461, 0.235, 0.1708, 0.1004, 0.134, 0.07575, 0.03035, 0.0593, 0.01677, 0.04219, 0.06996, 0.5714, 0.737, 0.5482, 0.6941, 0.1025, 0.3002, 0.01176, 0.1872, 0.0986, 0.2964, 0.1771, 0.08442, 0.1635, 0.7442, 0.7621, 0.03405]): _vg.add([_i], _w, 'REPLACE')
_vg = ob_cube_002.vertex_groups.new(name='shin.L')
for _i, _w in zip([12, 13, 14, 15, 16, 17, 40, 41, 42, 43, 44, 45, 46, 47, 48, 49, 50, 51, 54, 55], [0.01804, 0.02453, 0.0208, 0.02003, 0.0169, 0.02284, 0.402, 0.2368, 0.3773, 0.2258, 0.6518, 0.6765, 0.8237, 0.7945, 0.416, 0.6479, 0.1473, 0.7632, 0.05016, 0.02289]): _vg.add([_i], _w, 'REPLACE')
_vg = ob_cube_002.vertex_groups.new(name='foot.L')
for _i, _w in zip([44, 46, 48, 50, 51], [0.24, 0.1439, 0.4769, 0.8302, 0.03591]): _vg.add([_i], _w, 'REPLACE')
_vg = ob_cube_002.vertex_groups.new(name='toe.L')
_vg = ob_cube_002.vertex_groups.new(name='thigh.R')
for _i, _w in zip([32, 38, 39, 53, 56, 58, 59, 60, 61, 62, 63, 64, 65, 66, 67, 68, 69, 70, 71, 72, 73, 74, 75, 76, 77, 78, 79, 80, 81, 82, 83, 84, 85, 86, 87, 88, 89, 90, 91, 92, 93, 94, 95, 97, 98, 99, 100, 101], [0.01613, 0.04056, 0.06595, 0.0294, 0.01155, 0.001395, 0.05874, 0.06508, 0.06468, 0.6547, 0.6053, 0.6282, 0.5899, 0.6623, 0.6297, 0.6286, 0.7326, 0.6814, 0.7305, 0.691, 0.735, 0.099, 0.1243, 0.1179, 0.1968, 0.2435, 0.2325, 0.1699, 0.09993, 0.1333, 0.07582, 0.03055, 0.05939, 0.5714, 0.7365, 0.5472, 0.6935, 0.1025, 0.3001, 0.01172, 0.1871, 0.09848, 0.2959, 0.1769, 0.06839, 0.1564, 0.7459, 0.7555]): _vg.add([_i], _w, 'REPLACE')
_vg = ob_cube_002.vertex_groups.new(name='shin.R')
for _i, _w in zip([68, 69, 70, 71, 72, 73, 86, 87, 88, 89, 90, 91, 92, 93, 94, 95, 96, 97, 100, 101], [0.01581, 0.02328, 0.01912, 0.02041, 0.02215, 0.0235, 0.402, 0.237, 0.3771, 0.2258, 0.6518, 0.6765, 0.8237, 0.7946, 0.416, 0.6478, 0.1473, 0.7632, 0.04894, 0.02939]): _vg.add([_i], _w, 'REPLACE')
_vg = ob_cube_002.vertex_groups.new(name='foot.R')
for _i, _w in zip([90, 92, 94, 96, 97], [0.24, 0.1439, 0.4769, 0.8302, 0.0359]): _vg.add([_i], _w, 'REPLACE')
_vg = ob_cube_002.vertex_groups.new(name='toe.R')
_vg = ob_cube_002.vertex_groups.new(name='gun.L')
for _i, _w in zip([102, 103, 104, 105, 106, 107, 108, 109, 110, 111, 112, 113, 114, 115, 116, 117, 118, 119, 120, 121, 122, 123, 124, 125, 126, 127, 128, 129, 130, 132, 133, 134, 135, 137, 138, 139, 140, 141, 142, 143, 144, 145, 147, 148, 149, 150, 152, 153, 154, 155, 156, 157, 159, 160, 161, 162, 163, 164, 165, 166, 168, 169, 236, 237, 238, 239, 255, 256, 260, 261, 262, 263, 280, 281, 290, 291, 292, 293, 294, 295, 296, 297, 298, 299], [0.7536, 0.1718, 0.09223, 0.06946, 0.09267, 0.802, 0.7411, 0.1312, 0.1265, 0.06834, 0.07684, 0.2392, 0.1503, 0.1873, 0.2747, 0.7409, 0.7809, 0.7805, 0.6751, 0.7299, 0.7172, 0.6969, 0.7858, 0.2229, 0.742, 0.2153, 0.1553, 0.07358, 0.2086, 0.4368, 0.02632, 0.0568, 0.04101, 0.4653, 0.4679, 0.414, 0.4186, 0.415, 0.4018, 0.4045, 0.2225, 0.09723, 0.02013, 0.06798, 0.1296, 0.1315, 0.04764, 0.031, 0.05158, 0.119, 0.008201, 0.05438, 0.215, 0.237, 0.2279, 0.1871, 0.2125, 0.2051, 0.1982, 0.1117, 0.1153, 0.05267, 0.4171, 0.422, 0.409, 0.4213, 0.3885, 0.3575, 0.4304, 0.4265, 0.4231, 0.4218, 0.3663, 0.3549, 0.3994, 0.4101, 0.3857, 0.4065, 0.3612, 0.3158, 0.4188, 0.4132, 0.297, 0.2788]): _vg.add([_i], _w, 'REPLACE')
_vg = ob_cube_002.vertex_groups.new(name='gun.L.001')
for _i, _w in zip([103, 104, 105, 106, 107, 108, 109, 110, 111, 112, 113, 114, 115, 116, 117, 120, 121, 122, 123, 124, 125, 126, 127, 128, 130, 234, 235, 236, 237, 238, 239, 240, 241, 242, 243, 244, 245, 246, 247, 248, 249, 250, 251, 252, 253, 254, 255, 256, 257, 258, 259, 260, 261, 262, 263, 264, 265, 266, 267, 268, 269, 270, 271, 272, 273, 274, 275, 276, 277, 278, 279, 280, 281, 282, 283, 284, 285, 286, 287, 288, 289, 290, 291, 292, 293, 294, 295, 296, 297, 298, 299], [0.06215, 0.07482, 0.05283, 0.02503, 0.02279, 0.06208, 0.1435, 0.07864, 0.03381, 0.02551, 0.07208, 0.08338, 0.1299, 0.3647, 0.009759, 0.02647, 0.01187, 0.01691, 0.02023, 0.03895, 0.495, 0.08141, 0.1661, 0.01796, 0.02069, 0.9875, 0.99, 0.5829, 0.578, 0.591, 0.5787, 1.001, 0.9957, 1.0, 1.0, 1.0, 1.0, 1.0, 1.0, 1.0, 1.0, 1.0, 1.0, 1.0, 1.0, 0.9982, 0.6115, 0.6425, 0.9886, 0.9954, 0.9959, 0.5696, 0.5735, 0.5769, 0.5782, 0.9993, 0.9989, 1.0, 1.0, 1.0, 1.0, 1.0, 1.0, 1.0, 1.0, 1.0, 1.0, 1.0, 1.0, 0.988, 0.9937, 0.6337, 0.6451, 1.0, 1.0, 1.0, 1.0, 1.0, 1.0, 1.0, 1.0, 0.6006, 0.5899, 0.6143, 0.5935, 0.6388, 0.6842, 0.5812, 0.5868, 0.703, 0.7212]): _vg.add([_i], _w, 'REPLACE')
_vg = ob_cube_002.vertex_groups.new(name='gun.R')
for _i, _w in zip([102, 103, 106, 107, 108, 110, 111, 112, 113, 115, 117, 118, 119, 120, 121, 122, 123, 124, 126, 128, 129, 130, 132, 133, 134, 135, 137, 138, 139, 140, 141, 142, 143, 144, 145, 146, 147, 148, 149, 150, 151, 152, 153, 154, 155, 156, 157, 158, 159, 160, 161, 162, 163, 164, 165, 166, 167, 168, 169, 302, 303, 304, 305, 321, 322, 326, 327, 328, 329, 346, 347, 356, 357, 358, 359, 360, 361, 362, 363, 364, 365], [0.07344, 0.05556, 0.03453, 0.0518, 0.06266, 0.002901, 0.001167, 0.01441, 0.06393, 0.002154, 0.1014, 0.09267, 0.09774, 0.09463, 0.1024, 0.1008, 0.09896, 0.04141, 0.05396, 0.09846, 0.04564, 0.1321, 0.2882, 0.004417, 0.02547, 0.01243, 0.3823, 0.3658, 0.3542, 0.3535, 0.3444, 0.3472, 0.3287, 0.4283, 0.1133, 0.07654, 0.05362, 0.06232, 0.6364, 0.5869, 0.1134, 0.09127, 0.04954, 0.05338, 0.1537, 0.1188, 0.1363, 0.2549, 0.4974, 0.4817, 0.5138, 0.4572, 0.4898, 0.4844, 0.4693, 0.645, 0.2003, 0.6055, 0.1642, 0.4171, 0.422, 0.409, 0.4213, 0.3885, 0.3575, 0.4304, 0.4265, 0.4231, 0.4218, 0.3663, 0.3549, 0.3994, 0.4101, 0.3857, 0.4065, 0.3612, 0.3158, 0.4188, 0.4132, 0.297, 0.2788]): _vg.add([_i], _w, 'REPLACE')
_vg = ob_cube_002.vertex_groups.new(name='gun.R.001')
for _i, _w in zip([128, 129, 130, 144, 145, 146, 147, 148, 149, 150, 151, 152, 153, 154, 155, 156, 157, 158, 159, 160, 161, 162, 163, 164, 165, 166, 167, 168, 169, 300, 301, 302, 303, 304, 305, 306, 307, 308, 309, 310, 311, 312, 313, 314, 315, 316, 317, 318, 319, 320, 321, 322, 323, 324, 325, 326, 327, 328, 329, 330, 331, 332, 333, 334, 335, 336, 337, 338, 339, 340, 341, 342, 343, 344, 345, 346, 347, 348, 349, 350, 351, 352, 353, 354, 355, 356, 357, 358, 359, 360, 361, 362, 363, 364, 365], [0.0244, 0.0003028, 0.02936, 0.05317, 0.06651, 0.07636, 0.05397, 0.02907, 0.0518, 0.07781, 0.145, 0.08145, 0.03641, 0.0287, 0.07882, 0.08663, 0.1342, 0.3666, 0.05447, 0.04325, 0.04274, 0.06131, 0.05549, 0.0576, 0.059, 0.05767, 0.4971, 0.09519, 0.1704, 0.9875, 0.99, 0.5829, 0.578, 0.591, 0.5787, 1.001, 0.9957, 1.0, 1.0, 1.0, 1.0, 1.0, 1.0, 1.0, 1.0, 1.0, 1.0, 1.0, 1.0, 0.9982, 0.6115, 0.6425, 0.9886, 0.9954, 0.9959, 0.5696, 0.5735, 0.5769, 0.5782, 0.9993, 0.9989, 1.0, 1.0, 1.0, 1.0, 1.0, 1.0, 1.0, 1.0, 1.0, 1.0, 1.0, 1.0, 0.988, 0.9937, 0.6337, 0.6451, 1.0, 1.0, 1.0, 1.0, 1.0, 1.0, 1.0, 1.0, 0.6006, 0.5899, 0.6143, 0.5935, 0.6388, 0.6842, 0.5812, 0.5868, 0.703, 0.7212]): _vg.add([_i], _w, 'REPLACE')
_m = ob_cube_002.modifiers.new('Solidify', 'SOLIDIFY')
_m.thickness = -0.12
_m.material_offset = 1
_m.use_even_offset = True
_m.use_flip_normals = True
_m = ob_cube_002.modifiers.new('Armature', 'ARMATURE')
_m.object = ob_metarig
_m = ob_cube_002.modifiers.new('Subdivision', 'SUBSURF')
_m.levels = 2
ob_sun.location = (-10.33, -5.24, 7.604)
ob_sun.rotation_euler = (0.3695, -0.5686, 0.03426)
ob_cube.location = (-15.5, 0.0, 0.0)
ob_cube.lock_rotations_4d = False
ob_cube.empty_display_type = 'ARROWS'
ob_cube.lineart.crease_threshold = 0.0
_m = ob_cube.modifiers.new('Solidify', 'SOLIDIFY')
_m.thickness = 0.1
_m.offset = 0.0
_m.material_offset = 1
_m.use_quality_normals = True
_m.use_flip_normals = True
_m.bevel_convex = -1.0
_m = ob_cube.modifiers.new('Subdivision', 'SUBSURF')
_m.levels = 4
_m.render_levels = 4
_m = ob_cube.modifiers.new('Auto Smooth', 'NODES')
_m.node_group = ng_auto_smooth
_gi = [s.identifier for s in ng_auto_smooth.interface.items_tree if s.item_type == 'SOCKET' and s.in_out == 'INPUT']
_m[_gi[1]] = 0.5236  # Angle
ob_spot.location = (-10.84, 4.831, 5.284)
_c = ob_spot.constraints.new('TRACK_TO'); _c.name = 'Track To'
_c.target = ob_cube

# ---- collection membership
scene.collection.objects.link(ob_metarig)
scene.collection.objects.link(ob_camera)
col_collection.objects.link(ob_plane)
col_collection.objects.link(ob_cube_002)
col_collection.objects.link(ob_sun)
col_testings.objects.link(ob_cube)
col_testings.objects.link(ob_spot)
def _layer_coll(name, lc=None):
    lc = lc or bpy.context.view_layer.layer_collection
    for c in lc.children:
        if c.name == name: return c
        r = _layer_coll(name, c)
        if r: return r
_layer_coll('Testings').exclude = True

# ---- scene / render settings (as saved in the file)
scene.camera = ob_camera
scene.frame_start = 1; scene.frame_end = 250; scene.frame_set(0)
scene.render.engine = 'BLENDER_EEVEE_NEXT'
scene.cycles.sampling_pattern = 'TABULATED_SOBOL'
scene.cycles.use_light_tree = False
scene.eevee.light_threshold = 0.072
scene.view_settings.view_transform = 'Filmic'
bpy.context.view_layer.update()
